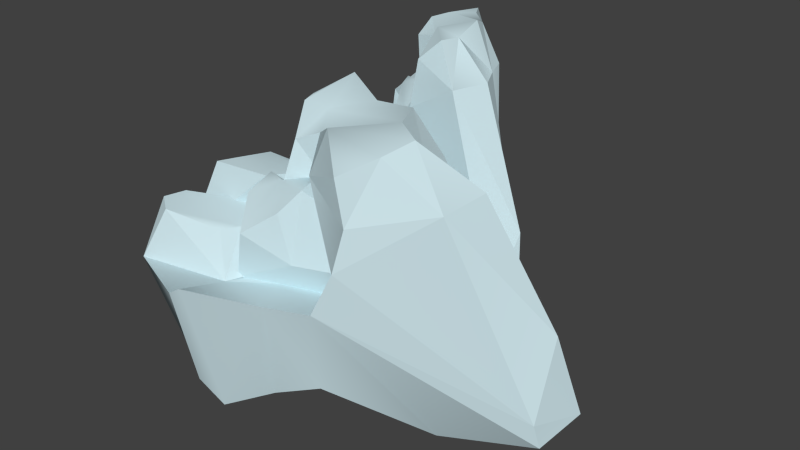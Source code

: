 # Source: iceberg2.blend  (saved by Blender 2.76.0; exported with 4.5.12 LTS)
import bpy
from mathutils import Matrix  # noqa: F401  (used for matrix-valued properties, if any)

bpy.ops.wm.read_factory_settings(use_empty=True)
scene = bpy.context.scene
scene.name = 'Scene'

# ---- collections
col_collection_1 = bpy.data.collections.new('Collection 1'); scene.collection.children.link(col_collection_1)

# ---- materials (node trees are filled in below, after node groups)
mat_ice = bpy.data.materials.new('ice')
mat_ice.alpha_threshold = 0.0
mat_ice.use_transparent_shadow = False
mat_ice.diffuse_color = (0.5953, 0.7543, 0.8, 1.0)
mat_ice.roughness = 0.5

# ---- material node trees

# ---- world
world_world = bpy.data.worlds.new('World'); scene.world = world_world
world_world.color = (0.05088, 0.05088, 0.05088)
world_world.use_sun_shadow = False
world_world.sun_shadow_jitter_overblur = 0.0
world_world.cycles.sampling_method = 'MANUAL'
world_world.cycles.sample_map_resolution = 256

# ---- meshes
me_box002 = bpy.data.meshes.new('Box002')
me_box002.from_pydata([(-3.266, 11.87, -30.9), (4.345, 12.32, -30.93), (2.397, 6.881, -24.2), (1.232, 6.36, -25.11), (0.02732, 30.48, -22.23), (3.552, 31.23, -30.14), (-6.853, 31.05, -29.58), (-2.269, 30.91, -23.7), (26.74, -0.7921, -31.12), (37.4, 6.242, -29.84), (35.13, 6.749, -24.73), (25.19, -0.8612, -27.03), (10.6, 11.91, -39.17), (11.34, 16.53, -49.11), (16.19, 18.09, -41.22), (13.88, 12.14, -39.07), (3.969, 12.2, -36.93), (-5.082, 31.18, -38.35), (1.298, 30.2, -41.09), (5.484, 12.13, -39.15), (4.298, 11.75, -37.39), (4.752, 11.8, -33.73), (-3.516, 11.86, -34.2), (20.37, 64.77, -37.56), (11.68, 65.04, -38.01), (11.25, 61.06, -34.18), (21.43, 66.12, -34.31), (18.75, 12.04, -37.56), (30.51, 18.34, -38.7), (29.4, 18.41, -34.12), (25.98, -0.862, -34.07), (-7.336, 31.33, -34.13), (10.42, 11.85, -33.74), (10.34, 11.67, -31.01), (7.517, 6.721, -30.73), (7.433, 11.76, -34.14), (14.38, 31.15, -22.21), (32.35, 6.357, -29.78), (7.455, 31.27, -29.75), (6.533, 30.23, -25.32), (12.37, 11.63, -25.44), (7.483, 6.654, -27.03), (4.289, 12.1, -40.21), (0.7095, 32.01, -43.02), (6.894, 16.67, -49.31), (7.331, 11.95, -45.24), (10.83, 11.78, -37.31), (7.665, 12.02, -37.57), (2.835, 48.71, -43.06), (3.033, 48.33, -37.7), (7.222, 48.94, -40.81), (5.945, 41.97, -47.71), (16.04, 64.97, -41.37), (13.11, 64.43, -46.07), (-4.858, 41.26, -35.87), (3.333, 41.85, -34.46), (3.294, 41.62, -38.56), (-4.166, 41.58, -37.71), (7.12, 51.23, -32.91), (3.731, 49.42, -32.61), (3.193, 41.87, -29.78), (6.845, 44.42, -29.39), (15.74, 64.87, -28.99), (22.1, 64.4, -27.47), (-0.3671, 48.38, -42.49), (-3.833, 44.46, -39.34), (7.109, 44.15, -37.71), (3.226, 50.27, -35.22), (-4.967, 41.39, -33.76), (2.97, 41.41, -30.85), (6.759, 63.07, -38.58), (6.985, 60.41, -33.93), (20.94, 64.52, -23.53), (16.31, 60.15, -22.32), (8.904, 60.82, -48.0), (11.36, 51.33, -29.05), (11.57, 51.61, -33.35), (36.66, 25.73, -30.38), (34.38, 11.37, -24.84), (30.87, 25.34, -35.27), (24.7, 25.86, -39.43), (17.36, 38.45, -42.64), (12.95, 38.38, -49.31), (7.337, 34.26, -49.09), (13.23, 31.25, -38.42), (13.46, 33.61, -38.63), (13.04, 30.95, -34.0), (27.58, 3.774, -34.23), (25.36, 18.74, -34.24), (25.24, 18.16, -34.22), (25.47, 11.24, -29.91), (14.02, 38.13, -22.51), (27.58, 55.75, -29.86), (24.85, 55.65, -22.18), (23.98, 55.35, -36.54), (23.03, 56.09, -40.16), (17.23, 55.61, -42.91), (14.39, 55.69, -48.81), (8.438, 50.38, -49.31), (7.364, 53.08, -38.37), (7.528, 50.06, -34.04), (11.37, 50.97, -34.38), (11.11, 56.2, -30.42), (14.42, 49.77, -22.17), (9.047, 31.09, -38.53), (13.04, 33.88, -38.46), (13.15, 41.73, -34.44), (8.943, 31.11, -34.19), (8.958, 39.23, -34.09), (3.466, 31.34, -29.69), (7.153, 34.5, -29.75), (25.09, 14.06, -29.98), (25.47, 14.2, -34.21)], [], [(1, 2, 3), (5, 6, 7), (4, 7, 3), (8, 9, 10), (12, 13, 14), (16, 17, 18), (16, 20, 21), (24, 25, 26), (27, 28, 29), (0, 6, 31), (33, 34, 35), (36, 37, 38), (40, 36, 39), (42, 43, 44), (12, 46, 47), (48, 49, 50), (22, 31, 17), (19, 42, 20), (52, 53, 24), (14, 28, 27), (32, 46, 27), (55, 56, 57), (21, 1, 0), (59, 60, 61), (30, 29, 9), (7, 6, 0), (11, 40, 33), (26, 25, 62), (41, 2, 1), (39, 38, 5), (39, 4, 2), (35, 21, 20), (18, 43, 42), (64, 65, 49), (47, 20, 42), (58, 66, 67), (35, 34, 1), (68, 69, 55), (45, 44, 13), (70, 71, 25), (30, 8, 33), (72, 63, 62), (10, 36, 40), (15, 27, 46), (70, 24, 53), (47, 46, 32), (41, 34, 33), (58, 61, 75), (9, 77, 78), (29, 79, 77), (28, 80, 79), (80, 28, 14), (14, 13, 82), (13, 44, 83), (84, 85, 83), (86, 87, 85), (87, 86, 89), (89, 37, 90), (36, 91, 90), (36, 10, 78), (77, 92, 93), (79, 94, 92), (80, 95, 94), (81, 96, 95), (82, 97, 96), (82, 83, 98), (85, 99, 98), (85, 87, 100), (100, 87, 88), (88, 90, 102), (91, 103, 102), (91, 78, 93), (18, 17, 65), (104, 49, 65), (104, 84, 50), (84, 44, 51), (43, 48, 51), (43, 18, 64), (86, 84, 105), (104, 56, 105), (104, 107, 108), (107, 5, 109), (38, 110, 109), (38, 37, 111), (89, 112, 111), (86, 106, 112), (93, 92, 63), (94, 26, 63), (94, 95, 23), (96, 52, 23), (97, 53, 52), (97, 98, 74), (99, 70, 74), (99, 100, 71), (101, 25, 71), (102, 62, 25), (102, 103, 73), (93, 72, 73), (6, 68, 54), (5, 69, 68), (5, 107, 55), (104, 56, 55), (17, 57, 56), (31, 54, 57), (106, 105, 66), (56, 67, 66), (56, 108, 59), (108, 109, 60), (110, 61, 60), (110, 111, 75), (111, 112, 76), (76, 112, 106), (0, 1, 3), (4, 5, 7), (2, 4, 3), (11, 8, 10), (15, 12, 14), (19, 16, 18), (22, 16, 21), (23, 24, 26), (30, 27, 29), (22, 0, 31), (32, 33, 35), (39, 36, 38), (41, 40, 39), (45, 42, 44), (45, 12, 47), (51, 48, 50), (16, 22, 17), (16, 19, 20), (23, 52, 24), (15, 14, 27), (30, 32, 27), (54, 55, 57), (22, 21, 0), (58, 59, 61), (8, 30, 9), (3, 7, 0), (8, 11, 33), (63, 26, 62), (34, 41, 1), (4, 39, 5), (41, 39, 2), (47, 35, 20), (19, 18, 42), (48, 64, 49), (45, 47, 42), (59, 58, 67), (21, 35, 1), (54, 68, 55), (12, 45, 13), (24, 70, 25), (32, 30, 33), (73, 72, 62), (11, 10, 40), (12, 15, 46), (74, 70, 53), (35, 47, 32), (40, 41, 33), (76, 58, 75), (10, 9, 78), (9, 29, 77), (29, 28, 79), (81, 80, 14), (81, 14, 82), (82, 13, 83), (44, 84, 83), (84, 86, 85), (88, 87, 89), (88, 89, 90), (37, 36, 90), (91, 36, 78), (78, 77, 93), (77, 79, 92), (79, 80, 94), (80, 81, 95), (81, 82, 96), (97, 82, 98), (83, 85, 98), (99, 85, 100), (101, 100, 88), (101, 88, 102), (90, 91, 102), (103, 91, 93), (64, 18, 65), (17, 104, 65), (49, 104, 50), (50, 84, 51), (44, 43, 51), (48, 43, 64), (106, 86, 105), (84, 104, 105), (56, 104, 108), (108, 107, 109), (5, 38, 109), (110, 38, 111), (37, 89, 111), (89, 86, 112), (72, 93, 63), (92, 94, 63), (26, 94, 23), (95, 96, 23), (96, 97, 52), (53, 97, 74), (98, 99, 74), (70, 99, 71), (100, 101, 71), (101, 102, 25), (62, 102, 73), (103, 93, 73), (31, 6, 54), (6, 5, 68), (69, 5, 55), (107, 104, 55), (104, 17, 56), (17, 31, 57), (58, 106, 66), (105, 56, 66), (67, 56, 59), (59, 108, 60), (109, 110, 60), (61, 110, 75), (75, 111, 76), (58, 76, 106)])
me_box002.polygons.foreach_set('use_smooth', [1, 1, 1, 1, 1, 1, 1, 1, 1, 1, 1, 1, 1, 1, 1, 1, 1, 1, 1, 1, 1, 1, 1, 1, 1, 1, 1, 1, 1, 1, 1, 1, 1, 1, 1, 1, 1, 1, 1, 1, 1, 1, 1, 1, 1, 1, 1, 1, 0, 0, 0, 0, 0, 0, 0, 0, 0, 0, 0, 0, 0, 0, 0, 0, 0, 0, 0, 0, 0, 0, 0, 0, 0, 0, 0, 0, 0, 0, 0, 0, 0, 0, 0, 0, 0, 0, 0, 0, 0, 0, 0, 0, 0, 0, 0, 0, 0, 0, 0, 0, 0, 0, 0, 0, 0, 0, 0, 0, 0, 0, 0, 0, 1, 1, 1, 1, 1, 1, 1, 1, 1, 1, 1, 1, 1, 1, 1, 1, 1, 1, 1, 1, 1, 1, 1, 1, 1, 1, 1, 1, 1, 1, 1, 1, 1, 1, 1, 1, 1, 1, 1, 1, 1, 1, 1, 1, 1, 1, 1, 1, 0, 0, 0, 0, 0, 0, 0, 0, 0, 0, 0, 0, 0, 0, 0, 0, 0, 0, 0, 0, 0, 0, 0, 0, 0, 0, 0, 0, 0, 0, 0, 0, 0, 0, 0, 0, 0, 0, 0, 0, 0, 0, 0, 0, 0, 0, 0, 0, 0, 0, 0, 0, 0, 0, 0, 0, 0, 0, 0, 0, 0, 0, 0, 0])
_k = set([(0, 3), (0, 22), (2, 3), (2, 41), (3, 7), (4, 7), (4, 39), (5, 6), (5, 38), (6, 7), (6, 31), (8, 11), (8, 30), (9, 10), (9, 29), (10, 11), (10, 36), (11, 40), (12, 15), (12, 45), (13, 14), (13, 44), (14, 15), (14, 28), (15, 27), (16, 19), (16, 22), (17, 18), (17, 31), (18, 19), (18, 43), (19, 42), (23, 26), (23, 52), (25, 62), (25, 71), (26, 63), (27, 30), (28, 29), (36, 37), (36, 39), (37, 38), (40, 41), (42, 45), (43, 44), (48, 51), (48, 64), (49, 50), (49, 65), (50, 51), (52, 53), (53, 74), (54, 57), (54, 68), (55, 56), (55, 69), (56, 57), (58, 66), (58, 76), (59, 60), (59, 67), (60, 61), (61, 75), (62, 73), (63, 72), (64, 65), (66, 67), (68, 69), (70, 71), (70, 74), (72, 73), (75, 76)])
me_box002.attributes.new('sharp_edge', 'BOOLEAN', 'EDGE').data.foreach_set('value', [ (min(e.vertices), max(e.vertices)) in _k for e in me_box002.edges])
_uv = me_box002.uv_layers.new(name='UVMap')
_uv.uv.foreach_set('vector', [0.7531, 0.2807, 0.7531, 0.0, 1.0, 0.0, 0.2469, 0.2807, 0.0, 0.2807, 0.0, 0.0, 0.2469, 1.0, 0.0, 1.0, 0.0, 0.0, 0.2807, 0.0, 0.2807, 1.0, 0.0, 1.0, 0.2515, 0.0, 0.2515, 1.0, 0.0, 1.0, 0.2395, 0.0, 0.2395, 1.0, 0.0, 1.0, 1.0, 0.7605, 0.7531, 0.7605, 0.7531, 0.5182, 0.7485, 0.7605, 0.7485, 0.5182, 1.0, 0.5182, 0.7605, 0.0, 0.7605, 1.0, 0.5182, 1.0, 0.7193, 0.0, 0.7193, 1.0, 0.4818, 1.0, 0.2515, 0.2807, 0.5047, 0.2807, 0.5047, 0.5182, 0.7485, 0.0, 0.7485, 0.2807, 0.4953, 0.2807, 0.7485, 0.0, 0.7485, 1.0, 0.4953, 1.0, 0.7531, 0.0, 0.7531, 1.0, 0.5047, 1.0, 0.2515, 1.0, 0.2515, 0.7605, 0.5047, 0.7605, 0.2469, 1.0, 0.2469, 0.7605, 0.4953, 0.7605, 0.4818, 0.0, 0.4818, 1.0, 0.2395, 1.0, 1.0, 1.0, 0.7531, 1.0, 0.7531, 0.7605, 1.0, 1.0, 0.7485, 1.0, 0.7485, 0.7605, 1.0, 1.0, 0.7605, 1.0, 0.7605, 0.0, 0.2515, 0.5182, 0.2515, 0.7605, 0.0, 0.7605, 0.2469, 0.5182, 0.2469, 0.7605, 0.0, 0.7605, 0.7531, 0.5182, 0.7531, 0.2807, 1.0, 0.2807, 0.2469, 0.5182, 0.2469, 0.2807, 0.4953, 0.2807, 0.5182, 0.0, 0.5182, 1.0, 0.2807, 1.0, 1.0, 1.0, 0.7193, 1.0, 0.7193, 0.0, 0.0, 0.0, 0.2515, 0.0, 0.2515, 0.2807, 1.0, 0.5182, 0.7485, 0.5182, 0.7485, 0.2807, 0.5047, 0.0, 0.7531, 0.0, 0.7531, 0.2807, 0.4953, 0.0, 0.4953, 0.2807, 0.2469, 0.2807, 0.4953, 1.0, 0.2469, 1.0, 0.2469, 0.0, 0.5047, 0.5182, 0.7531, 0.5182, 0.7531, 0.7605, 1.0, 1.0, 0.7531, 1.0, 0.7531, 0.0, 0.0, 1.0, 0.0, 0.7605, 0.2469, 0.7605, 0.5047, 0.7605, 0.7531, 0.7605, 0.7531, 1.0, 0.4953, 0.5182, 0.4953, 0.7605, 0.2469, 0.7605, 0.5047, 0.5182, 0.5047, 0.2807, 0.7531, 0.2807, 0.0, 0.2807, 0.2469, 0.2807, 0.2469, 0.5182, 0.5047, 0.0, 0.5047, 1.0, 0.2515, 1.0, 0.4953, 0.7605, 0.4953, 0.5182, 0.7485, 0.5182, 0.0, 0.5182, 0.0, 0.2807, 0.2515, 0.2807, 1.0, 0.0, 1.0, 0.2807, 0.7485, 0.2807, 1.0, 1.0, 0.7485, 1.0, 0.7485, 0.0, 0.0, 1.0, 0.0, 0.7605, 0.2515, 0.7605, 0.4953, 0.7605, 0.7485, 0.7605, 0.7485, 1.0, 0.5047, 0.7605, 0.2515, 0.7605, 0.2515, 0.5182, 0.5047, 0.0, 0.5047, 0.2807, 0.2515, 0.2807, 0.4953, 0.5182, 0.4953, 0.2807, 0.7485, 0.2807, 0.2807, 1.0, 1.0, 0.2807, 1.0, 0.0, 0.5182, 1.0, 1.0, 0.5182, 1.0, 0.2807, 0.7605, 1.0, 1.0, 0.7605, 1.0, 0.5182, 1.0, 0.7605, 0.7605, 1.0, 1.0, 1.0, 0.0, 1.0, 0.2515, 1.0, 0.7485, 1.0, 0.2515, 1.0, 0.5047, 1.0, 0.4953, 1.0, 0.4953, 0.7605, 0.4953, 0.7605, 0.4953, 1.0, 0.4953, 0.5182, 0.4953, 0.5182, 0.4953, 0.7605, 0.4953, 0.5182, 0.4953, 0.5182, 0.7485, 0.5182, 0.7485, 0.5182, 0.7485, 0.2807, 0.7485, 0.2807, 0.7485, 0.0, 0.7485, 0.0, 0.7485, 0.2807, 0.7485, 1.0, 1.0, 1.0, 1.0, 0.0, 1.0, 0.2807, 1.0, 0.2807, 1.0, 0.0, 1.0, 0.5182, 1.0, 0.5182, 1.0, 0.2807, 1.0, 0.7605, 1.0, 0.7605, 1.0, 0.5182, 1.0, 1.0, 1.0, 1.0, 1.0, 0.7605, 0.7485, 1.0, 0.7485, 1.0, 1.0, 1.0, 0.7485, 1.0, 0.4953, 1.0, 0.4953, 1.0, 0.4953, 0.7605, 0.4953, 0.7605, 0.4953, 1.0, 0.4953, 0.7605, 0.4953, 0.5182, 0.4953, 0.5182, 0.4953, 0.5182, 0.4953, 0.5182, 0.7485, 0.5182, 0.7485, 0.5182, 0.7485, 0.2807, 0.7485, 0.2807, 0.7485, 0.0, 0.7485, 0.0, 0.7485, 0.2807, 0.7485, 0.0, 1.0, 0.0, 1.0, 0.0, 0.0, 1.0, 0.2395, 1.0, 0.0, 0.7605, 0.2469, 0.7605, 0.2469, 0.7605, 0.0, 0.7605, 0.2469, 0.7605, 0.4953, 0.7605, 0.4953, 0.7605, 0.4953, 0.7605, 0.4953, 1.0, 0.4953, 1.0, 0.7531, 1.0, 0.2469, 1.0, 0.4953, 1.0, 0.7531, 1.0, 1.0, 1.0, 0.0, 1.0, 0.4953, 0.5182, 0.4953, 0.7605, 0.4953, 0.7605, 0.2469, 0.7605, 0.2469, 0.7605, 0.4953, 0.7605, 0.2469, 0.7605, 0.2469, 0.5182, 0.2469, 0.5182, 0.2469, 0.5182, 0.2469, 0.2807, 0.2469, 0.2807, 0.4953, 0.2807, 0.4953, 0.2807, 0.2469, 0.2807, 0.4953, 0.2807, 0.7485, 0.2807, 0.7485, 0.2807, 0.7485, 0.5182, 0.7485, 0.5182, 0.7485, 0.2807, 0.4953, 0.5182, 0.4953, 0.5182, 0.7485, 0.5182, 1.0, 0.0, 1.0, 0.2807, 1.0, 0.2807, 1.0, 0.5182, 1.0, 0.5182, 1.0, 0.2807, 1.0, 0.5182, 1.0, 0.7605, 1.0, 0.7605, 1.0, 1.0, 1.0, 1.0, 1.0, 0.7605, 0.7485, 1.0, 0.7485, 1.0, 1.0, 1.0, 0.7485, 1.0, 0.4953, 1.0, 0.4953, 1.0, 0.4953, 0.7605, 0.4953, 0.7605, 0.4953, 1.0, 0.4953, 0.7605, 0.4953, 0.5182, 0.4953, 0.5182, 0.7485, 0.5182, 0.7485, 0.5182, 0.4953, 0.5182, 0.7485, 0.2807, 0.7485, 0.2807, 0.7485, 0.5182, 0.7485, 0.2807, 0.7485, 0.0, 0.7485, 0.0, 1.0, 0.0, 1.0, 0.0, 0.7485, 0.0, 0.7193, 1.0, 0.0, 0.2807, 0.0, 0.5182, 0.2469, 0.2807, 0.2469, 0.2807, 0.0, 0.2807, 0.2469, 0.2807, 0.2469, 0.5182, 0.2469, 0.5182, 0.2469, 0.7605, 0.2469, 0.7605, 0.2469, 0.5182, 0.0, 0.7605, 0.0, 0.7605, 0.2469, 0.7605, 0.4818, 1.0, 0.0, 0.5182, 0.0, 0.7605, 0.4953, 0.5182, 0.4953, 0.7605, 0.4953, 0.7605, 0.2469, 0.7605, 0.2469, 0.7605, 0.4953, 0.7605, 0.2469, 0.7605, 0.2469, 0.5182, 0.2469, 0.5182, 0.2469, 0.5182, 0.2469, 0.2807, 0.2469, 0.2807, 0.4953, 0.2807, 0.4953, 0.2807, 0.2469, 0.2807, 0.4953, 0.2807, 0.7485, 0.2807, 0.7485, 0.2807, 0.7485, 0.2807, 0.7485, 0.5182, 0.7485, 0.5182, 0.7485, 0.5182, 0.7485, 0.5182, 0.4953, 0.5182, 1.0, 0.2807, 0.7531, 0.2807, 1.0, 0.0, 0.2469, 0.0, 0.2469, 0.2807, 0.0, 0.0, 0.2469, 0.0, 0.2469, 1.0, 0.0, 0.0, 0.0, 0.0, 0.2807, 0.0, 0.0, 1.0, 0.0, 0.0, 0.2515, 0.0, 0.0, 1.0, 0.0, 0.0, 0.2395, 0.0, 0.0, 1.0, 1.0, 0.5182, 1.0, 0.7605, 0.7531, 0.5182, 1.0, 0.7605, 0.7485, 0.7605, 1.0, 0.5182, 0.5182, 0.0, 0.7605, 0.0, 0.5182, 1.0, 0.4818, 0.0, 0.7193, 0.0, 0.4818, 1.0, 0.2515, 0.5182, 0.2515, 0.2807, 0.5047, 0.5182, 0.4953, 0.0, 0.7485, 0.0, 0.4953, 0.2807, 0.4953, 0.0, 0.7485, 0.0, 0.4953, 1.0, 0.5047, 0.0, 0.7531, 0.0, 0.5047, 1.0, 0.5047, 1.0, 0.2515, 1.0, 0.5047, 0.7605, 0.4953, 1.0, 0.2469, 1.0, 0.4953, 0.7605, 0.2395, 0.0, 0.4818, 0.0, 0.2395, 1.0, 1.0, 0.7605, 1.0, 1.0, 0.7531, 0.7605, 1.0, 0.7605, 1.0, 1.0, 0.7485, 0.7605, 1.0, 0.0, 1.0, 1.0, 0.7605, 0.0, 0.0, 0.5182, 0.2515, 0.5182, 0.0, 0.7605, 0.0, 0.5182, 0.2469, 0.5182, 0.0, 0.7605, 1.0, 0.5182, 0.7531, 0.5182, 1.0, 0.2807, 0.4953, 0.5182, 0.2469, 0.5182, 0.4953, 0.2807, 0.2807, 0.0, 0.5182, 0.0, 0.2807, 1.0, 1.0, 0.0, 1.0, 1.0, 0.7193, 0.0, 0.0, 0.2807, 0.0, 0.0, 0.2515, 0.2807, 1.0, 0.2807, 1.0, 0.5182, 0.7485, 0.2807, 0.5047, 0.2807, 0.5047, 0.0, 0.7531, 0.2807, 0.2469, 0.0, 0.4953, 0.0, 0.2469, 0.2807, 0.4953, 0.0, 0.4953, 1.0, 0.2469, 0.0, 0.5047, 0.7605, 0.5047, 0.5182, 0.7531, 0.7605, 1.0, 0.0, 1.0, 1.0, 0.7531, 0.0, 0.2469, 1.0, 0.0, 1.0, 0.2469, 0.7605, 0.5047, 1.0, 0.5047, 0.7605, 0.7531, 1.0, 0.2469, 0.5182, 0.4953, 0.5182, 0.2469, 0.7605, 0.7531, 0.5182, 0.5047, 0.5182, 0.7531, 0.2807, 0.0, 0.5182, 0.0, 0.2807, 0.2469, 0.5182, 0.2515, 0.0, 0.5047, 0.0, 0.2515, 1.0, 0.7485, 0.7605, 0.4953, 0.7605, 0.7485, 0.5182, 0.2515, 0.5182, 0.0, 0.5182, 0.2515, 0.2807, 0.7485, 0.0, 1.0, 0.0, 0.7485, 0.2807, 1.0, 0.0, 1.0, 1.0, 0.7485, 0.0, 0.2515, 1.0, 0.0, 1.0, 0.2515, 0.7605, 0.4953, 1.0, 0.4953, 0.7605, 0.7485, 1.0, 0.5047, 0.5182, 0.5047, 0.7605, 0.2515, 0.5182, 0.2515, 0.0, 0.5047, 0.0, 0.2515, 0.2807, 0.7485, 0.5182, 0.4953, 0.5182, 0.7485, 0.2807, 0.0, 1.0, 0.2807, 1.0, 1.0, 0.0, 0.2807, 1.0, 0.5182, 1.0, 1.0, 0.2807, 0.5182, 1.0, 0.7605, 1.0, 1.0, 0.5182, 1.0, 1.0, 1.0, 0.7605, 1.0, 1.0, 1.0, 1.0, 0.0, 1.0, 0.7485, 1.0, 0.7485, 1.0, 0.2515, 1.0, 0.4953, 1.0, 0.4953, 1.0, 0.4953, 0.7605, 0.4953, 1.0, 0.4953, 0.7605, 0.4953, 0.5182, 0.4953, 0.7605, 0.7485, 0.5182, 0.4953, 0.5182, 0.7485, 0.5182, 0.7485, 0.5182, 0.7485, 0.5182, 0.7485, 0.2807, 0.7485, 0.2807, 0.7485, 0.0, 0.7485, 0.2807, 0.7485, 0.0, 0.7485, 1.0, 1.0, 0.0, 1.0, 0.0, 1.0, 0.2807, 1.0, 0.0, 1.0, 0.2807, 1.0, 0.5182, 1.0, 0.2807, 1.0, 0.5182, 1.0, 0.7605, 1.0, 0.5182, 1.0, 0.7605, 1.0, 1.0, 1.0, 0.7605, 1.0, 1.0, 0.7485, 1.0, 1.0, 1.0, 0.7485, 1.0, 0.7485, 1.0, 0.4953, 1.0, 0.4953, 1.0, 0.4953, 0.7605, 0.4953, 1.0, 0.4953, 0.7605, 0.4953, 0.7605, 0.4953, 0.5182, 0.7485, 0.5182, 0.4953, 0.5182, 0.7485, 0.5182, 0.7485, 0.5182, 0.7485, 0.5182, 0.7485, 0.2807, 0.7485, 0.2807, 0.7485, 0.0, 0.7485, 0.2807, 0.7485, 0.0, 0.7485, 0.0, 1.0, 0.0, 0.0, 1.0, 0.0, 1.0, 0.0, 0.7605, 0.0, 0.7605, 0.2469, 0.7605, 0.0, 0.7605, 0.2469, 0.7605, 0.2469, 0.7605, 0.4953, 0.7605, 0.4953, 0.7605, 0.4953, 0.7605, 0.4953, 1.0, 0.5047, 1.0, 0.7531, 1.0, 0.4953, 1.0, 0.2469, 1.0, 0.7531, 1.0, 0.0, 1.0, 0.4953, 0.5182, 0.4953, 0.5182, 0.4953, 0.7605, 0.4953, 0.7605, 0.2469, 0.7605, 0.4953, 0.7605, 0.2469, 0.7605, 0.2469, 0.7605, 0.2469, 0.5182, 0.2469, 0.5182, 0.2469, 0.5182, 0.2469, 0.2807, 0.2469, 0.2807, 0.4953, 0.2807, 0.2469, 0.2807, 0.4953, 0.2807, 0.4953, 0.2807, 0.7485, 0.2807, 0.7485, 0.2807, 0.7485, 0.5182, 0.7485, 0.2807, 0.7485, 0.5182, 0.4953, 0.5182, 0.7485, 0.5182, 1.0, 0.0, 1.0, 0.0, 1.0, 0.2807, 1.0, 0.2807, 1.0, 0.5182, 1.0, 0.2807, 1.0, 0.5182, 1.0, 0.5182, 1.0, 0.7605, 1.0, 0.7605, 1.0, 1.0, 1.0, 0.7605, 1.0, 1.0, 0.7485, 1.0, 1.0, 1.0, 0.7485, 1.0, 0.7485, 1.0, 0.4953, 1.0, 0.4953, 1.0, 0.4953, 0.7605, 0.4953, 1.0, 0.4953, 0.7605, 0.4953, 0.7605, 0.4953, 0.5182, 0.4953, 0.5182, 0.7485, 0.5182, 0.4953, 0.5182, 0.7485, 0.5182, 0.7485, 0.2807, 0.7485, 0.5182, 0.7485, 0.2807, 0.7485, 0.2807, 0.7485, 0.0, 0.7485, 0.0, 1.0, 0.0, 0.7485, 0.0, 0.4818, 1.0, 0.7193, 1.0, 0.0, 0.5182, 0.0, 0.2807, 0.2469, 0.2807, 0.0, 0.2807, 0.2469, 0.2807, 0.2469, 0.2807, 0.2469, 0.5182, 0.2469, 0.5182, 0.2469, 0.7605, 0.2469, 0.5182, 0.2469, 0.7605, 0.0, 0.7605, 0.2469, 0.7605, 0.2395, 1.0, 0.4818, 1.0, 0.0, 0.7605, 0.4953, 0.5182, 0.4953, 0.5182, 0.4953, 0.7605, 0.4953, 0.7605, 0.2469, 0.7605, 0.4953, 0.7605, 0.2469, 0.7605, 0.2469, 0.7605, 0.2469, 0.5182, 0.2469, 0.5182, 0.2469, 0.5182, 0.2469, 0.2807, 0.2469, 0.2807, 0.4953, 0.2807, 0.2469, 0.2807, 0.4953, 0.2807, 0.4953, 0.2807, 0.7485, 0.2807, 0.7485, 0.2807, 0.7485, 0.2807, 0.7485, 0.5182, 0.4953, 0.5182, 0.7485, 0.5182, 0.4953, 0.5182])
me_box002.materials.append(mat_ice)
me_box002.use_remesh_preserve_volume = False
me_box002.use_remesh_preserve_attributes = False
me_box002.use_mirror_vertex_groups = False
me_box002.update()
me_box002.normals_split_custom_set([tuple(v) for v in zip(*[iter([-0.1582, -0.9809, -0.113, 0.3886, -0.8895, -0.2404, 0.5672, -0.7697, -0.293, 0.02926, 0.9899, 0.1384, -0.0153, 0.9992, 0.03597, 0.04138, 0.9953, 0.08706, -0.1832, -0.3157, 0.931, -0.4733, -0.3798, 0.7948, -0.4547, -0.3641, 0.8128, 0.004244, -0.9032, 0.4292, 0.3253, -0.9154, -0.2373, 0.1893, -0.9707, 0.1478, 0.1676, -0.9251, -0.3407, 0.1143, -0.9561, -0.2699, 0.1951, -0.9455, -0.2608, -0.5641, -0.5671, -0.6002, -0.6379, -0.526, -0.5626, -0.2959, -0.5834, -0.7564, -0.5909, -0.8009, -0.09681, -0.5957, -0.7365, -0.3203, -0.1174, -0.9603, 0.253, -0.04993, 0.9825, 0.1797, -0.1995, 0.9694, 0.1433, -0.02281, 0.9951, -0.09662, 0.1559, -0.8983, -0.4109, -0.0257, -0.8226, 0.568, 0.3641, -0.8716, -0.3282, -0.8049, -0.5309, 0.265, -0.793, -0.5243, 0.3104, -0.8762, -0.4819, -0.007911, 0.1345, -0.9906, -0.02396, -0.05356, -0.9932, -0.1032, -0.1416, -0.965, -0.2206, 0.1357, 0.9768, -0.1656, 0.3291, 0.8858, -0.3271, -0.1071, 0.9817, 0.1571, -0.1298, -0.3254, 0.9366, -0.1735, -0.3789, 0.909, 0.05776, -0.2669, 0.962, -0.8146, -0.4306, 0.3886, -0.8626, -0.4475, -0.236, -0.4826, -0.7513, -0.4501, -0.007549, -0.9991, -0.04076, 0.005885, -0.9894, 0.145, 0.003028, -0.9992, -0.03895, 0.004895, 0.9766, -0.2151, -0.2772, 0.9489, 0.1507, 0.008476, 0.9999, 0.01342, -0.6239, -0.6047, -0.495, -0.8762, -0.4819, -0.007911, -0.6379, -0.526, -0.5626, -0.2326, 0.971, 0.05567, -0.05847, -0.9983, 0.005743, -0.5957, -0.7365, -0.3203, -0.009277, 0.9995, -0.03122, -0.1004, 0.9858, -0.1346, -0.04993, 0.9825, 0.1797, 0.0936, -0.7193, -0.6884, -0.0257, -0.8226, 0.568, 0.1559, -0.8983, -0.4109, -0.2124, -0.8645, -0.4556, 0.005885, -0.9894, 0.145, 0.01677, -0.648, -0.7615, -0.03769, 0.9986, 0.03676, -0.01184, 0.9983, -0.05746, -0.07312, 0.9938, 0.08429, -0.1174, -0.9603, 0.253, -0.1582, -0.9809, -0.113, 0.006142, -0.9944, -0.1056, -0.5029, 0.6414, 0.5794, -0.1706, 0.7638, 0.6225, -0.3121, 0.7395, 0.5964, 0.3754, -0.6516, -0.6592, 0.3641, -0.8716, -0.3282, 0.3253, -0.9154, -0.2373, -0.6574, -0.4195, 0.6259, -0.793, -0.5243, 0.3104, -0.8049, -0.5309, 0.265, -0.205, -0.9458, -0.2521, -0.1088, -0.9811, 0.1601, 0.1345, -0.9906, -0.02396, -0.02281, 0.9951, -0.09662, -0.1995, 0.9694, 0.1433, -0.1671, 0.9845, 0.05407, 0.1449, -0.9894, 0.001681, 0.3886, -0.8895, -0.2404, -0.1582, -0.9809, -0.113, -0.3371, 0.8523, 0.3999, -0.1071, 0.9817, 0.1571, 0.02926, 0.9899, 0.1384, 0.05776, -0.2669, 0.962, -0.1832, -0.3157, 0.931, -0.009217, -0.301, 0.9536, -0.1416, -0.965, -0.2206, -0.1174, -0.9603, 0.253, -0.5957, -0.7365, -0.3203, -0.9085, -0.4176, 0.01772, -0.8626, -0.4475, -0.236, -0.8146, -0.4306, 0.3886, -0.2627, 0.9587, 0.1091, -0.4526, 0.8339, 0.316, -0.2772, 0.9489, 0.1507, 0.003028, -0.9992, -0.03895, -0.5957, -0.7365, -0.3203, -0.05847, -0.9983, 0.005743, -0.1346, 0.9786, 0.1556, 0.2856, 0.5493, -0.7853, -0.2694, 0.9471, -0.1745, -0.1416, -0.965, -0.2206, -0.05356, -0.9932, -0.1032, -0.1582, -0.9809, -0.113, -0.05698, 0.9981, -0.02232, -0.04492, 0.9921, 0.1169, -0.03769, 0.9986, 0.03676, 0.05863, -0.9765, -0.2075, -0.4826, -0.7513, -0.4501, 0.1143, -0.9561, -0.2699, 0.09392, 0.9933, 0.06806, 0.08577, 0.9954, 0.04325, -0.1995, 0.9694, 0.1433, -0.2405, -0.9705, -0.01712, -0.1846, -0.9781, -0.09612, 0.1345, -0.9906, -0.02396, -0.1226, 0.9924, -0.009888, 0.3254, 0.9311, 0.1649, -0.1671, 0.9845, 0.05407, -0.07846, -0.4713, 0.8785, -0.1735, -0.3789, 0.909, -0.1298, -0.3254, 0.9366, 0.03747, -0.9891, -0.1422, 0.01677, -0.648, -0.7615, 0.005885, -0.9894, 0.145, 0.09392, 0.9933, 0.06806, -0.04993, 0.9825, 0.1797, -0.1004, 0.9858, -0.1346, 0.003028, -0.9992, -0.03895, 0.005885, -0.9894, 0.145, -0.2124, -0.8645, -0.4556, 0.1449, -0.9894, 0.001681, -0.05356, -0.9932, -0.1032, 0.1345, -0.9906, -0.02396, -0.1346, 0.9786, 0.1556, -0.3121, 0.7395, 0.5964, -0.08123, 0.9704, 0.2276, 0.8454, 0.2123, 0.4901, 0.8398, 0.1993, 0.5049, 0.8262, 0.203, 0.5255, 0.595, -0.2332, -0.7692, 0.6065, -0.2178, -0.7646, 0.6095, -0.2133, -0.7636, 0.311, 0.649, -0.6943, 0.2277, 0.8306, -0.5083, 0.4089, 0.691, -0.5961, 0.02877, 0.01413, -0.9995, 0.1538, 0.1613, -0.9749, 0.2509, 0.1541, -0.9557, 0.8313, -0.06869, -0.5515, 0.8315, -0.06644, -0.5516, 0.8344, -0.04968, -0.549, 0.04442, 0.01095, -0.999, 0.04442, 0.01095, -0.999, 0.04442, 0.01095, -0.999, -0.8337, 0.1088, 0.5415, -0.8292, 0.1288, 0.5439, -0.8291, 0.1297, 0.5438, 0.4899, 0.7911, 0.3664, 0.4809, 0.8478, 0.2237, 0.6528, 0.756, 0.04805, -0.02047, -0.002543, -0.9998, -0.02047, -0.002543, -0.9998, -0.02047, -0.002543, -0.9998, -0.1164, -0.8075, -0.5783, -0.171, -0.8631, -0.4752, -0.1778, -0.858, -0.4819, -0.4592, -0.4781, -0.7487, -0.4681, -0.6769, -0.5681, -0.7832, 0.3114, -0.5382, 0.2082, 0.05648, 0.9764, 0.1699, 0.07646, 0.9825, 0.1661, 0.07415, 0.9833, 0.7791, 0.5456, 0.3087, 0.7543, 0.579, 0.3096, 0.7754, 0.5304, 0.3427, 0.776, 0.4223, -0.4685, 0.7721, 0.421, -0.4761, 0.7806, 0.4234, -0.4598, 0.8939, 0.3362, -0.2964, 0.9413, 0.2469, -0.2302, 0.9054, 0.3814, -0.1868, 0.3939, -0.02003, -0.9189, 0.3967, 0.004458, -0.9179, 0.3962, 0.005072, -0.9182, 0.8784, -0.07719, -0.4717, 0.8782, -0.05988, -0.4745, 0.8781, -0.06138, -0.4745, -0.03027, -0.01147, -0.9995, -0.03027, -0.01147, -0.9995, -0.03027, -0.01147, -0.9995, -0.8192, -0.545, -0.1784, -0.8435, -0.5369, -0.01921, -0.8267, -0.5376, 0.1659, -0.6087, -0.7736, 0.1764, -0.5756, -0.7987, 0.1753, -0.6292, -0.749, 0.2076, 0.01647, 0.003025, 0.9999, 0.01647, 0.003025, 0.9999, 0.01647, 0.003025, 0.9999, -0.5605, -0.7382, -0.3753, -0.6293, -0.6696, -0.3946, -0.5542, -0.7448, -0.3716, -0.9658, 0.2421, 0.09232, -0.8377, -0.4492, 0.3106, -0.8043, -0.3102, 0.5068, 0.05768, 0.0005113, 0.9983, 0.03157, -0.003028, 0.9995, 0.01723, -0.01077, 0.9998, -0.3577, -0.2011, -0.9119, -0.3742, -0.1809, -0.9095, -0.4004, -0.2099, -0.892, -0.1753, -0.09975, 0.9794, -0.1755, -0.09975, 0.9794, -0.1773, -0.1006, 0.979, -0.01074, 0.3696, 0.9291, -0.06144, 0.3269, 0.943, -0.2638, 0.2084, 0.9418, 0.7221, 0.2012, -0.6618, 0.7694, 0.286, -0.5711, 0.8899, 0.1684, -0.4239, -0.7415, 0.1632, -0.6508, -0.717, 0.1445, -0.6819, -0.7146, 0.1289, -0.6876, -0.9574, -0.1743, 0.2303, -0.9359, -0.2579, 0.2397, -0.9531, -0.1902, 0.2357, 0.9961, 0.07372, 0.04764, 0.9961, 0.07372, 0.04764, 0.9961, 0.07372, 0.04764, 0.01408, 0.004716, -0.9999, 0.01408, 0.004716, -0.9999, 0.01408, 0.004716, -0.9999, -0.8548, -0.495, -0.1557, -0.9419, -0.335, -0.02683, -0.8728, -0.4872, 0.02844, -0.1319, 0.9603, -0.246, -0.1372, 0.9469, -0.2907, -0.147, 0.9425, -0.3001, 0.0155, 0.001364, 0.9999, 0.0155, 0.001364, 0.9999, 0.0155, 0.001364, 0.9999, 0.4012, 0.4001, 0.824, 0.4012, 0.4001, 0.824, 0.4012, 0.4001, 0.824, -0.9376, 0.2858, -0.1979, -0.6808, 0.724, -0.1111, -0.8924, -0.3342, -0.3033, -0.06931, -0.03918, -0.9968, -0.06931, -0.03918, -0.9968, -0.06931, -0.03918, -0.9968, 0.6171, 0.7859, -0.0404, 0.4726, 0.8319, 0.2908, 0.4495, 0.6766, 0.5832, 0.7659, 0.643, 0.003901, 0.8481, 0.5286, 0.03521, 0.7656, 0.6081, 0.2102, 0.9007, 0.4042, -0.1596, 0.908, 0.3968, -0.1346, 0.9314, 0.35, -0.09998, 0.6109, 0.2623, -0.747, 0.6154, 0.2662, -0.7419, 0.621, 0.2697, -0.736, 0.7517, 0.3687, -0.5469, 0.7498, 0.3669, -0.5506, 0.7519, 0.369, -0.5463, -0.05032, 0.1529, -0.987, -0.0223, 0.1598, -0.9869, 0.006261, 0.1262, -0.992, -0.9585, -0.1276, -0.255, -0.9686, -0.145, -0.2019, -0.9834, -0.1131, -0.1421, -0.9912, -0.1317, -0.0095, -0.9912, -0.1324, 0.0002451, -0.9912, -0.1324, 9.18e-05, 0.03238, -0.04187, 0.9986, 0.05993, -0.05594, 0.9966, 0.07478, -0.05327, 0.9958, -0.8567, 0.3621, 0.3673, -0.853, 0.2891, 0.4344, -0.8158, 0.3, 0.4943, -0.865, 0.07288, 0.4965, -0.8592, 0.07576, 0.506, -0.8571, 0.07715, 0.5093, 0.07559, 0.2824, 0.9563, 0.06375, 0.2889, 0.9552, 0.03663, 0.2715, 0.9617, -0.9868, 0.1546, -0.04865, -0.9861, 0.1586, -0.04903, -0.9865, 0.1562, -0.04862, -0.3442, 0.04593, 0.9378, -0.3442, 0.04593, 0.9378, -0.3442, 0.04593, 0.9378, 0.464, 0.7082, 0.5322, 0.4316, 0.6019, 0.6719, 0.1379, 0.555, 0.8203, 0.5009, 0.8649, -0.03218, 0.5006, 0.8644, -0.04713, 0.503, 0.8643, 0.008983, -0.1047, 0.06262, -0.9925, -0.1122, 0.05878, -0.992, -0.1227, 0.0626, -0.9905, -0.9166, 0.2182, -0.335, -0.9134, 0.1831, -0.3635, -0.9165, 0.166, -0.364, 0.1175, 0.6186, -0.7768, 0.3369, 0.7747, -0.5351, 0.843, 0.4189, -0.3375, -0.04133, 0.5512, -0.8334, -0.04304, 0.5431, -0.8386, -0.00202, 0.5508, -0.8347, -0.4797, -0.7441, 0.465, -0.3373, -0.8403, 0.4243, -0.4549, -0.7284, 0.5124, -0.4915, -0.3108, -0.8135, -0.5548, -0.2654, -0.7885, -0.5568, -0.3337, -0.7607, -0.219, -0.06009, 0.9739, -0.08515, -0.1808, 0.9798, -0.02146, -0.1693, 0.9853, -0.02912, -0.1134, 0.9931, -0.02535, -0.1115, 0.9934, -0.01678, -0.1129, 0.9935, 0.6505, 0.7588, 0.0334, 0.6449, 0.7596, 0.08444, 0.6844, 0.5392, 0.4907, 0.2053, 0.224, -0.9527, 0.3451, 0.3533, -0.8696, 0.4033, 0.339, -0.8499, 0.006142, -0.9944, -0.1056, -0.1582, -0.9809, -0.113, 0.5672, -0.7697, -0.293, 0.0991, 0.9855, 0.1379, 0.02926, 0.9899, 0.1384, 0.04138, 0.9953, 0.08706, -0.009217, -0.301, 0.9536, -0.1832, -0.3157, 0.931, -0.4547, -0.3641, 0.8128, 0.2362, -0.9686, 0.07798, 0.004244, -0.9032, 0.4292, 0.1893, -0.9707, 0.1478, -0.4428, -0.1381, -0.8859, 0.1676, -0.9251, -0.3407, 0.1951, -0.9455, -0.2608, -0.8893, -0.4276, -0.1624, -0.5641, -0.5671, -0.6002, -0.2959, -0.5834, -0.7564, -0.005406, -0.9997, -0.02403, -0.5909, -0.8009, -0.09681, -0.1174, -0.9603, 0.253, 0.139, 0.7836, -0.6055, -0.04993, 0.9825, 0.1797, -0.02281, 0.9951, -0.09662, 0.3754, -0.6516, -0.6592, 0.1559, -0.8983, -0.4109, 0.3641, -0.8716, -0.3282, -0.6239, -0.6047, -0.495, -0.8049, -0.5309, 0.265, -0.8762, -0.4819, -0.007911, -0.2124, -0.8645, -0.4556, 0.1345, -0.9906, -0.02396, -0.1416, -0.965, -0.2206, -0.3371, 0.8523, 0.3999, 0.1357, 0.9768, -0.1656, -0.1071, 0.9817, 0.1571, 0.1459, -0.2197, 0.9646, -0.1298, -0.3254, 0.9366, 0.05776, -0.2669, 0.962, 0.05863, -0.9765, -0.2075, -0.8146, -0.4306, 0.3886, -0.4826, -0.7513, -0.4501, -0.03228, -0.9994, 0.01032, -0.007549, -0.9991, -0.04076, 0.003028, -0.9992, -0.03895, 0.2133, 0.8297, -0.5158, 0.004895, 0.9766, -0.2151, 0.008476, 0.9999, 0.01342, -0.5641, -0.5671, -0.6002, -0.6239, -0.6047, -0.495, -0.6379, -0.526, -0.5626, -0.5909, -0.8009, -0.09681, -0.2326, 0.971, 0.05567, -0.5957, -0.7365, -0.3203, 0.139, 0.7836, -0.6055, -0.009277, 0.9995, -0.03122, -0.04993, 0.9825, 0.1797, 0.1844, -0.7537, -0.6309, 0.0936, -0.7193, -0.6884, 0.1559, -0.8983, -0.4109, -0.2405, -0.9705, -0.01712, -0.2124, -0.8645, -0.4556, 0.01677, -0.648, -0.7615, -0.07703, 0.9965, 0.03141, -0.03769, 0.9986, 0.03676, -0.07312, 0.9938, 0.08429, -0.005406, -0.9997, -0.02403, -0.1174, -0.9603, 0.253, 0.006142, -0.9944, -0.1056, -0.1346, 0.9786, 0.1556, -0.5029, 0.6414, 0.5794, -0.3121, 0.7395, 0.5964, 0.004244, -0.9032, 0.4292, 0.3754, -0.6516, -0.6592, 0.3253, -0.9154, -0.2373, -0.7445, -0.4386, 0.5033, -0.6574, -0.4195, 0.6259, -0.8049, -0.5309, 0.265, -0.1846, -0.9781, -0.09612, -0.205, -0.9458, -0.2521, 0.1345, -0.9906, -0.02396, 0.3254, 0.9311, 0.1649, -0.02281, 0.9951, -0.09662, -0.1671, 0.9845, 0.05407, -0.05356, -0.9932, -0.1032, 0.1449, -0.9894, 0.001681, -0.1582, -0.9809, -0.113, 0.0991, 0.9855, 0.1379, -0.3371, 0.8523, 0.3999, 0.02926, 0.9899, 0.1384, 0.1459, -0.2197, 0.9646, 0.05776, -0.2669, 0.962, -0.009217, -0.301, 0.9536, 0.003028, -0.9992, -0.03895, -0.1416, -0.965, -0.2206, -0.5957, -0.7365, -0.3203, -0.5147, -0.1661, 0.8411, -0.9085, -0.4176, 0.01772, -0.8146, -0.4306, 0.3886, 0.004895, 0.9766, -0.2151, -0.2627, 0.9587, 0.1091, -0.2772, 0.9489, 0.1507, -0.03228, -0.9994, 0.01032, 0.003028, -0.9992, -0.03895, -0.05847, -0.9983, 0.005743, -0.5029, 0.6414, 0.5794, -0.1346, 0.9786, 0.1556, -0.2694, 0.9471, -0.1745, -0.1174, -0.9603, 0.253, -0.1416, -0.965, -0.2206, -0.1582, -0.9809, -0.113, -0.07703, 0.9965, 0.03141, -0.05698, 0.9981, -0.02232, -0.03769, 0.9986, 0.03676, 0.1676, -0.9251, -0.3407, 0.05863, -0.9765, -0.2075, 0.1143, -0.9561, -0.2699, -0.04993, 0.9825, 0.1797, 0.09392, 0.9933, 0.06806, -0.1995, 0.9694, 0.1433, -0.2124, -0.8645, -0.4556, -0.2405, -0.9705, -0.01712, 0.1345, -0.9906, -0.02396, -0.4084, 0.799, 0.4413, -0.1226, 0.9924, -0.009888, -0.1671, 0.9845, 0.05407, -0.06852, -0.4841, 0.8723, -0.07846, -0.4713, 0.8785, -0.1298, -0.3254, 0.9366, -0.007549, -0.9991, -0.04076, 0.03747, -0.9891, -0.1422, 0.005885, -0.9894, 0.145, -0.1673, 0.9837, -0.06587, 0.09392, 0.9933, 0.06806, -0.1004, 0.9858, -0.1346, -0.1416, -0.965, -0.2206, 0.003028, -0.9992, -0.03895, -0.2124, -0.8645, -0.4556, -0.1088, -0.9811, 0.1601, 0.1449, -0.9894, 0.001681, 0.1345, -0.9906, -0.02396, 0.6649, 0.297, -0.6854, -0.1346, 0.9786, 0.1556, -0.08123, 0.9704, 0.2276, 0.8642, 0.3024, 0.4021, 0.8277, 0.2539, 0.5005, 0.9542, 0.1934, 0.2281, 0.4239, 0.03236, -0.9051, 0.4532, 0.05186, -0.8899, 0.4099, 6.922e-05, -0.9121, 0.8373, 0.546, 0.02973, 0.8788, 0.1477, 0.4538, 0.9928, 0.04878, -0.109, 0.2551, 0.04375, -0.9659, 0.275, 0.06405, -0.9593, 0.2513, 0.05808, -0.9662, 0.8059, -0.08604, -0.5858, 0.8252, -0.04326, -0.5632, 0.8059, -0.09759, -0.5839, -0.03377, -0.0067, -0.9994, -0.03377, -0.0067, -0.9994, -0.03377, -0.0067, -0.9994, -0.8512, 0.01484, 0.5246, -0.8568, 0.04656, 0.5136, -0.8516, 0.00915, 0.5242, -0.6853, 0.7157, -0.1349, -0.9217, -0.3855, 0.04194, -0.8471, 0.4515, -0.2802, -0.09338, -0.01443, -0.9955, -0.09338, -0.01443, -0.9955, -0.09338, -0.01443, -0.9955, -0.8673, -0.3871, 0.3129, -0.7679, -0.1254, 0.6282, -0.9866, 0.1281, -0.1006, 0.1854, -0.7837, 0.5928, 0.03266, -0.6959, 0.7174, 0.03191, -0.708, 0.7054, 0.1656, 0.07247, 0.9835, 0.1651, 0.07244, 0.9836, 0.1671, 0.07374, 0.9832, 0.6444, 0.432, 0.631, 0.6195, 0.393, 0.6795, 0.8099, 0.3568, 0.4656, 0.5392, 0.4435, -0.7159, 0.5852, 0.4459, -0.6773, 0.4056, 0.2819, -0.8695, 0.4934, 0.3032, -0.8153, 0.4912, 0.3863, -0.7807, 0.2646, 0.2258, -0.9375, 0.3681, 0.01618, -0.9297, 0.3724, 0.02458, -0.9277, 0.3716, -0.02407, -0.9281, 0.8085, -0.002951, -0.5885, 0.8095, 0.009876, -0.587, 0.8232, -0.04397, -0.566, 0.06299, 0.02358, -0.9977, 0.06299, 0.02358, -0.9977, 0.06299, 0.02358, -0.9977, -0.8283, -0.1935, 0.5258, -0.7809, -0.2393, 0.577, -0.8302, -0.2615, 0.4923, -0.6036, -0.7807, -0.1616, -0.9887, 0.09406, 0.1164, -0.7023, -0.6537, -0.2818, 0.07936, 0.03886, 0.9961, 0.07936, 0.03886, 0.9961, 0.07936, 0.03886, 0.9961, -0.5758, -0.7198, 0.3878, -0.6423, 0.02131, 0.7661, -0.5104, -0.8025, 0.3089, -0.6901, -0.6618, -0.2931, -0.7294, -0.6183, -0.2929, -0.7255, -0.618, -0.3028, 0.001111, 0.01671, 0.9999, -0.005974, 0.015, 0.9999, 0.01243, 0.02051, 0.9997, -0.576, -0.2632, -0.7739, -0.6547, -0.2561, -0.7112, -0.4997, -0.2683, -0.8236, 0.01147, 0.08069, 0.9967, 0.007496, 0.07866, 0.9969, 0.01783, 0.07929, 0.9967, 0.5139, 0.3642, 0.7767, 0.4768, 0.3965, 0.7845, 0.518, 0.4028, 0.7545, 0.7848, 0.4595, -0.4159, 0.807, 0.4215, -0.4136, 0.7955, 0.4081, -0.4479, -0.651, 0.07603, -0.7553, -0.639, 0.04781, -0.7677, -0.7017, 0.08651, -0.7072, -0.1319, -0.1267, -0.9831, -0.2746, 0.04972, -0.9603, -0.1575, -0.0986, -0.9826, 0.9999, -0.01014, -0.00732, 0.9999, -0.01014, -0.00732, 0.9999, -0.01014, -0.00732, 0.02702, -0.01382, -0.9995, 0.02702, -0.01382, -0.9995, 0.02702, -0.01382, -0.9995, -0.4809, -0.6703, 0.5652, -0.2169, -0.6367, 0.74, -0.5423, -0.7594, 0.3593, -0.5965, 0.01074, -0.8026, -0.5965, 0.01029, -0.8026, -0.6015, 0.03527, -0.7981, -0.01125, -0.9728, 0.2316, -0.01125, -0.9728, 0.2316, -0.01125, -0.9728, 0.2316, 0.01386, 0.001212, 0.9999, 0.01386, 0.001212, 0.9999, 0.01386, 0.001212, 0.9999, 0.3208, 0.9164, 0.2396, 0.485, 0.8135, 0.3208, 0.37, 0.8222, 0.4325, 0.02226, 0.00425, 0.9997, 0.02226, 0.00425, 0.9997, 0.02226, 0.00425, 0.9997, 0.5505, 0.8261, 0.1205, 0.551, 0.826, 0.1192, 0.5732, 0.8176, 0.05386, 0.5288, 0.8099, -0.2538, 0.5391, 0.837, -0.0935, 0.2992, 0.8241, -0.481, 0.8493, 0.359, -0.387, 0.8612, 0.3533, -0.3655, 0.8449, 0.3589, -0.3966, 0.323, 0.4232, -0.8465, 0.3548, 0.4359, -0.8271, 0.3033, 0.3798, -0.8739, 0.8505, 0.2712, -0.4507, 0.8716, 0.2782, -0.4036, 0.8366, 0.222, -0.5008, 0.1625, 0.3486, -0.9231, 0.1588, 0.3491, -0.9236, 0.1625, 0.3486, -0.9231, -0.9929, -0.02361, -0.1167, -0.9955, -0.02138, -0.09238, -0.9925, -0.02335, -0.12, -0.99, -0.1401, 0.01456, -0.9923, -0.08513, 0.09042, -0.9914, -0.1281, -0.0282, 0.0916, -0.04244, 0.9949, 0.09595, -0.04197, 0.9945, 0.0897, -0.04248, 0.9951, -0.9945, -0.0948, -0.04536, -0.9951, -0.09316, -0.03398, -0.9941, -0.09504, -0.0515, -0.8736, 0.308, 0.3768, -0.8218, 0.3649, 0.4376, -0.8941, 0.328, 0.305, -0.008053, 0.1226, 0.9924, -0.07615, 0.08835, 0.9932, 0.06241, 0.08526, 0.9944, -0.9573, 0.2588, 0.1289, -0.9562, 0.263, 0.1281, -0.9604, 0.2497, 0.1233, 0.04323, 0.3675, 0.929, 0.04323, 0.3675, 0.929, 0.04323, 0.3675, 0.929, 0.9241, 0.3623, 0.1212, 0.8544, 0.5044, 0.1247, 0.8443, 0.5353, 0.02498, 0.5175, 0.8557, 0.004901, 0.5268, 0.8305, 0.1808, 0.6037, 0.7064, -0.3696, -0.01027, -0.02233, -0.9997, -0.01279, -0.02247, -0.9997, -0.008619, -0.0218, -0.9997, -0.8525, 0.1062, -0.5118, -0.8527, 0.1049, -0.5118, -0.8525, 0.124, -0.5078, 0.3292, 0.8353, -0.4403, 0.3703, 0.835, -0.407, 0.2991, 0.8322, -0.4669, 0.1078, 0.3446, -0.9325, 0.2914, 0.2654, -0.9191, -0.09067, 0.1618, -0.9826, -0.781, -0.6242, 0.01817, -0.8377, -0.2602, 0.4802, -0.9328, -0.3504, -0.08408, -0.5569, -0.4548, -0.695, -0.7444, -0.4281, -0.5124, -0.378, -0.3071, -0.8734, 0.006262, -0.1341, 0.9909, 0.02202, -0.1335, 0.9908, -0.002612, -0.1337, 0.991, -0.01735, -0.1118, 0.9936, 0.05648, -0.01817, 0.9982, -0.04823, -0.1102, 0.9927, 0.6477, 0.7582, 0.07447, 0.6479, 0.7584, 0.07102, 0.6488, 0.7588, 0.05681, -0.1374, 0.299, -0.9443, -0.1178, 0.2739, -0.9545, -0.1951, 0.2557, -0.9469])] * 3)])
me_box003 = bpy.data.meshes.new('Box003')
me_box003.from_pydata([(-8.163, 7.176, 21.16), (5.369, 4.297, 14.37), (7.849, 1.351, 25.8), (1.415, 4.672, 26.13), (1.607, 26.17, 28.98), (2.102, 23.26, 18.3), (-16.67, 24.01, 22.77), (-1.087, 24.43, 29.2), (43.42, -4.788, -4.479), (62.7, 2.301, -14.34), (61.05, 0.1363, -3.07), (41.19, -3.576, 2.17), (8.184, 6.952, -5.621), (1.851, 10.71, -22.85), (15.52, 13.67, -14.81), (14.02, 5.438, -10.79), (-1.346, 5.099, 2.631), (-16.89, 23.54, 10.37), (-8.818, 24.63, -0.5853), (-2.214, 5.525, -0.3346), (0.02518, 7.978, 3.503), (-0.01368, 7.606, 6.457), (-12.22, 7.248, 16.77), (25.0, 55.85, -10.18), (8.982, 53.42, -4.443), (11.73, 50.92, 0.809), (27.84, 55.76, -3.565), (21.82, 6.072, -8.132), (42.94, 12.45, -21.68), (46.25, 16.79, -14.35), (39.48, -4.587, -10.92), (-18.87, 21.45, 18.29), (13.81, 7.301, 0.9917), (17.08, 8.436, 9.342), (9.889, 1.749, 10.37), (7.629, 7.864, 6.344), (25.08, 24.84, 18.72), (51.26, 17.49, -9.44), (10.43, 22.9, 11.89), (15.26, 24.07, 21.4), (25.74, 8.709, 17.51), (13.45, 2.171, 17.6), (-2.734, 5.721, -4.457), (-8.185, 26.82, -3.54), (-3.931, 9.827, -17.79), (-1.318, 6.671, -11.35), (8.309, 7.787, -2.56), (3.302, 6.235, 1.896), (-7.7, 39.92, -4.504), (-1.137, 39.24, 3.253), (2.336, 38.32, -4.745), (-6.424, 32.48, -15.91), (14.83, 54.33, -11.83), (6.015, 57.08, -15.29), (-18.43, 33.77, 15.0), (-0.3624, 31.49, 11.08), (-2.54, 32.81, 2.541), (-17.19, 33.77, 10.33), (6.257, 41.49, 6.106), (1.047, 38.88, 9.978), (4.164, 33.16, 15.56), (10.18, 37.66, 11.39), (17.91, 54.84, 5.309), (34.75, 55.66, 1.206), (-13.17, 38.63, 0.136), (-15.03, 38.49, 3.463), (3.187, 36.39, -0.8049), (1.056, 40.94, 3.725), (-14.43, 33.33, 17.92), (-3.394, 30.68, 13.81), (4.481, 54.53, -2.721), (6.563, 48.78, 2.285), (32.17, 53.76, 7.305), (24.36, 48.95, 10.82), (-4.713, 50.37, -14.46), (13.17, 41.94, 7.766), (11.2, 41.95, 1.392), (58.96, 20.11, -10.21), (60.08, 5.179, -2.223), (45.36, 20.39, -13.46), (31.63, 17.14, -17.14), (16.14, 30.64, -13.95), (4.183, 31.91, -22.17), (-5.511, 27.11, -18.97), (11.92, 23.11, -7.707), (10.46, 24.82, -6.364), (16.85, 25.01, -0.6733), (44.38, 12.96, -12.28), (38.67, 12.18, -10.19), (39.42, 13.58, -10.28), (41.32, 21.91, -3.239), (28.58, 33.54, 16.6), (45.8, 46.78, -4.809), (44.37, 45.62, 5.367), (30.75, 47.29, -7.144), (28.95, 45.62, -14.76), (16.03, 44.42, -14.61), (1.436, 46.53, -22.62), (-5.686, 41.28, -17.16), (3.131, 44.62, -5.043), (5.602, 38.88, 5.773), (14.24, 40.21, 0.9221), (13.74, 44.56, 6.243), (29.65, 41.9, 14.36), (5.105, 24.14, -3.255), (13.11, 28.16, -7.487), (15.42, 32.38, 1.075), (9.53, 24.02, 4.312), (8.907, 31.42, 2.969), (2.652, 23.31, 15.46), (13.76, 28.01, 11.81), (43.38, 25.63, -2.901), (38.03, 9.001, -10.43)], [], [(1, 2, 3), (5, 6, 7), (4, 7, 3), (8, 9, 10), (12, 13, 14), (16, 17, 18), (16, 20, 21), (24, 25, 26), (28, 29, 30), (6, 31, 22), (33, 34, 35), (36, 37, 38), (40, 36, 39), (42, 43, 44), (12, 46, 47), (48, 49, 50), (22, 31, 17), (19, 42, 20), (52, 53, 24), (14, 28, 27), (32, 46, 27), (55, 56, 57), (21, 1, 0), (58, 59, 60), (29, 9, 8), (7, 6, 0), (11, 40, 33), (26, 25, 62), (41, 2, 1), (39, 38, 5), (39, 4, 2), (47, 35, 21), (18, 43, 42), (64, 65, 49), (47, 20, 42), (58, 66, 67), (35, 34, 1), (68, 69, 55), (45, 44, 13), (71, 25, 24), (30, 8, 33), (72, 63, 62), (11, 10, 36), (15, 27, 46), (70, 24, 53), (35, 47, 46), (41, 34, 33), (58, 61, 75), (9, 77, 78), (29, 79, 77), (28, 80, 79), (80, 28, 14), (14, 13, 82), (13, 44, 83), (84, 85, 83), (86, 87, 85), (87, 86, 89), (89, 37, 90), (36, 91, 90), (36, 10, 78), (77, 92, 93), (79, 94, 92), (79, 80, 95), (81, 96, 95), (82, 97, 96), (82, 83, 98), (83, 85, 99), (85, 87, 100), (101, 100, 87), (90, 102, 101), (91, 103, 102), (91, 78, 93), (17, 65, 64), (17, 104, 49), (104, 84, 50), (84, 44, 51), (43, 48, 51), (18, 64, 48), (86, 84, 105), (104, 56, 105), (104, 107, 108), (107, 5, 109), (38, 110, 109), (38, 37, 111), (111, 37, 89), (86, 106, 112), (93, 92, 63), (94, 26, 63), (94, 95, 23), (95, 96, 52), (96, 97, 53), (97, 98, 74), (99, 70, 74), (99, 100, 71), (101, 25, 71), (102, 62, 25), (102, 103, 73), (103, 93, 72), (6, 68, 54), (5, 69, 68), (5, 107, 55), (107, 104, 56), (17, 57, 56), (31, 54, 57), (106, 105, 66), (56, 67, 66), (56, 108, 59), (108, 109, 60), (110, 61, 60), (110, 111, 75), (111, 112, 76), (76, 112, 106), (0, 1, 3), (4, 5, 7), (2, 4, 3), (11, 8, 10), (15, 12, 14), (19, 16, 18), (22, 16, 21), (23, 24, 26), (27, 28, 30), (0, 6, 22), (32, 33, 35), (39, 36, 38), (41, 40, 39), (45, 42, 44), (45, 12, 47), (51, 48, 50), (16, 22, 17), (16, 19, 20), (23, 52, 24), (15, 14, 27), (30, 32, 27), (54, 55, 57), (22, 21, 0), (61, 58, 60), (30, 29, 8), (3, 7, 0), (8, 11, 33), (63, 26, 62), (34, 41, 1), (4, 39, 5), (41, 39, 2), (20, 47, 21), (19, 18, 42), (48, 64, 49), (45, 47, 42), (59, 58, 67), (21, 35, 1), (54, 68, 55), (12, 45, 13), (70, 71, 24), (32, 30, 33), (73, 72, 62), (40, 11, 36), (12, 15, 46), (74, 70, 53), (32, 35, 46), (40, 41, 33), (76, 58, 75), (10, 9, 78), (9, 29, 77), (29, 28, 79), (81, 80, 14), (81, 14, 82), (82, 13, 83), (44, 84, 83), (84, 86, 85), (88, 87, 89), (88, 89, 90), (37, 36, 90), (91, 36, 78), (78, 77, 93), (77, 79, 92), (94, 79, 95), (80, 81, 95), (81, 82, 96), (97, 82, 98), (98, 83, 99), (99, 85, 100), (88, 101, 87), (88, 90, 101), (90, 91, 102), (103, 91, 93), (18, 17, 64), (65, 17, 49), (49, 104, 50), (50, 84, 51), (44, 43, 51), (43, 18, 48), (106, 86, 105), (84, 104, 105), (56, 104, 108), (108, 107, 109), (5, 38, 109), (110, 38, 111), (112, 111, 89), (89, 86, 112), (72, 93, 63), (92, 94, 63), (26, 94, 23), (23, 95, 52), (52, 96, 53), (53, 97, 74), (98, 99, 74), (70, 99, 71), (100, 101, 71), (101, 102, 25), (62, 102, 73), (73, 103, 72), (31, 6, 54), (6, 5, 68), (69, 5, 55), (55, 107, 56), (104, 17, 56), (17, 31, 57), (58, 106, 66), (105, 56, 66), (67, 56, 59), (59, 108, 60), (109, 110, 60), (61, 110, 75), (75, 111, 76), (58, 76, 106)])
me_box003.polygons.foreach_set('use_smooth', [1, 1, 1, 1, 1, 1, 1, 1, 1, 1, 1, 1, 1, 1, 1, 1, 1, 1, 1, 1, 1, 1, 1, 1, 1, 1, 1, 1, 1, 1, 1, 1, 1, 1, 1, 1, 1, 1, 1, 1, 1, 1, 1, 1, 1, 1, 1, 1, 0, 0, 0, 0, 0, 0, 0, 0, 0, 0, 0, 0, 0, 0, 0, 0, 0, 0, 0, 0, 0, 0, 0, 0, 0, 0, 0, 0, 0, 0, 0, 0, 0, 0, 0, 0, 0, 0, 0, 0, 0, 0, 0, 0, 0, 0, 0, 0, 0, 0, 0, 0, 0, 0, 0, 0, 0, 0, 0, 0, 0, 0, 0, 0, 1, 1, 1, 1, 1, 1, 1, 1, 1, 1, 1, 1, 1, 1, 1, 1, 1, 1, 1, 1, 1, 1, 1, 1, 1, 1, 1, 1, 1, 1, 1, 1, 1, 1, 1, 1, 1, 1, 1, 1, 1, 1, 1, 1, 1, 1, 1, 1, 0, 0, 0, 0, 0, 0, 0, 0, 0, 0, 0, 0, 0, 0, 0, 0, 0, 0, 0, 0, 0, 0, 0, 0, 0, 0, 0, 0, 0, 0, 0, 0, 0, 0, 0, 0, 0, 0, 0, 0, 0, 0, 0, 0, 0, 0, 0, 0, 0, 0, 0, 0, 0, 0, 0, 0, 0, 0, 0, 0, 0, 0, 0, 0])
_k = set([(0, 3), (0, 22), (2, 3), (2, 41), (3, 7), (4, 7), (4, 39), (5, 6), (5, 38), (6, 7), (6, 31), (8, 11), (8, 30), (9, 10), (9, 29), (10, 11), (10, 36), (11, 40), (12, 15), (12, 45), (13, 14), (13, 44), (14, 15), (14, 28), (15, 27), (16, 19), (16, 22), (17, 18), (17, 31), (18, 19), (18, 43), (19, 42), (23, 26), (23, 52), (25, 62), (25, 71), (26, 63), (27, 30), (28, 29), (36, 37), (36, 39), (37, 38), (40, 41), (42, 45), (43, 44), (48, 51), (48, 64), (49, 50), (49, 65), (50, 51), (52, 53), (53, 74), (54, 57), (54, 68), (55, 56), (55, 69), (56, 57), (58, 66), (58, 76), (59, 60), (59, 67), (60, 61), (61, 75), (62, 73), (63, 72), (64, 65), (66, 67), (68, 69), (70, 71), (70, 74), (72, 73), (75, 76)])
me_box003.attributes.new('sharp_edge', 'BOOLEAN', 'EDGE').data.foreach_set('value', [ (min(e.vertices), max(e.vertices)) in _k for e in me_box003.edges])
_uv = me_box003.uv_layers.new(name='UVMap')
_uv.uv.foreach_set('vector', [0.7531, 0.2807, 0.7531, 0.0, 1.0, 0.0, 0.2469, 0.2807, 0.0, 0.2807, 0.0, 0.0, 0.2469, 1.0, 0.0, 1.0, 0.0, 0.0, 0.2807, 0.0, 0.2807, 1.0, 0.0, 1.0, 0.2515, 0.0, 0.2515, 1.0, 0.0, 1.0, 0.2395, 0.0, 0.2395, 1.0, 0.0, 1.0, 1.0, 0.7605, 0.7531, 0.7605, 0.7531, 0.5182, 0.7485, 0.7605, 0.7485, 0.5182, 1.0, 0.5182, 0.7605, 1.0, 0.5182, 1.0, 0.5182, 0.0, 0.7193, 1.0, 0.4818, 1.0, 0.4818, 0.0, 0.2515, 0.2807, 0.5047, 0.2807, 0.5047, 0.5182, 0.7485, 0.0, 0.7485, 0.2807, 0.4953, 0.2807, 0.7485, 0.0, 0.7485, 1.0, 0.4953, 1.0, 0.7531, 0.0, 0.7531, 1.0, 0.5047, 1.0, 0.2515, 1.0, 0.2515, 0.7605, 0.5047, 0.7605, 0.2469, 1.0, 0.2469, 0.7605, 0.4953, 0.7605, 0.4818, 0.0, 0.4818, 1.0, 0.2395, 1.0, 1.0, 1.0, 0.7531, 1.0, 0.7531, 0.7605, 1.0, 1.0, 0.7485, 1.0, 0.7485, 0.7605, 1.0, 1.0, 0.7605, 1.0, 0.7605, 0.0, 0.2515, 0.5182, 0.2515, 0.7605, 0.0, 0.7605, 0.2469, 0.5182, 0.2469, 0.7605, 0.0, 0.7605, 0.7531, 0.5182, 0.7531, 0.2807, 1.0, 0.2807, 0.4953, 0.5182, 0.2469, 0.5182, 0.2469, 0.2807, 0.5182, 1.0, 0.2807, 1.0, 0.2807, 0.0, 1.0, 1.0, 0.7193, 1.0, 0.7193, 0.0, 0.0, 0.0, 0.2515, 0.0, 0.2515, 0.2807, 1.0, 0.5182, 0.7485, 0.5182, 0.7485, 0.2807, 0.5047, 0.0, 0.7531, 0.0, 0.7531, 0.2807, 0.4953, 0.0, 0.4953, 0.2807, 0.2469, 0.2807, 0.4953, 1.0, 0.2469, 1.0, 0.2469, 0.0, 0.5047, 0.7605, 0.5047, 0.5182, 0.7531, 0.5182, 1.0, 1.0, 0.7531, 1.0, 0.7531, 0.0, 0.0, 1.0, 0.0, 0.7605, 0.2469, 0.7605, 0.5047, 0.7605, 0.7531, 0.7605, 0.7531, 1.0, 0.4953, 0.5182, 0.4953, 0.7605, 0.2469, 0.7605, 0.5047, 0.5182, 0.5047, 0.2807, 0.7531, 0.2807, 0.0, 0.2807, 0.2469, 0.2807, 0.2469, 0.5182, 0.5047, 0.0, 0.5047, 1.0, 0.2515, 1.0, 0.4953, 0.5182, 0.7485, 0.5182, 0.7485, 0.7605, 0.0, 0.5182, 0.0, 0.2807, 0.2515, 0.2807, 1.0, 0.0, 1.0, 0.2807, 0.7485, 0.2807, 1.0, 0.0, 1.0, 1.0, 0.7485, 1.0, 0.0, 1.0, 0.0, 0.7605, 0.2515, 0.7605, 0.4953, 0.7605, 0.7485, 0.7605, 0.7485, 1.0, 0.5047, 0.5182, 0.5047, 0.7605, 0.2515, 0.7605, 0.5047, 0.0, 0.5047, 0.2807, 0.2515, 0.2807, 0.4953, 0.5182, 0.4953, 0.2807, 0.7485, 0.2807, 0.2807, 1.0, 1.0, 0.2807, 1.0, 0.0, 0.5182, 1.0, 1.0, 0.5182, 1.0, 0.2807, 0.7605, 1.0, 1.0, 0.7605, 1.0, 0.5182, 1.0, 0.7605, 0.7605, 1.0, 1.0, 1.0, 0.0, 1.0, 0.2515, 1.0, 0.7485, 1.0, 0.2515, 1.0, 0.5047, 1.0, 0.4953, 1.0, 0.4953, 0.7605, 0.4953, 0.7605, 0.4953, 1.0, 0.4953, 0.5182, 0.4953, 0.5182, 0.4953, 0.7605, 0.4953, 0.5182, 0.4953, 0.5182, 0.7485, 0.5182, 0.7485, 0.5182, 0.7485, 0.2807, 0.7485, 0.2807, 0.7485, 0.0, 0.7485, 0.0, 0.7485, 0.2807, 0.7485, 1.0, 1.0, 1.0, 1.0, 0.0, 1.0, 0.2807, 1.0, 0.2807, 1.0, 0.0, 1.0, 0.5182, 1.0, 0.5182, 1.0, 0.2807, 1.0, 0.5182, 1.0, 0.7605, 1.0, 0.7605, 1.0, 1.0, 1.0, 1.0, 1.0, 0.7605, 0.7485, 1.0, 0.7485, 1.0, 1.0, 1.0, 0.7485, 1.0, 0.4953, 1.0, 0.4953, 1.0, 0.4953, 1.0, 0.4953, 0.7605, 0.4953, 0.7605, 0.4953, 0.7605, 0.4953, 0.5182, 0.4953, 0.5182, 0.7485, 0.5182, 0.4953, 0.5182, 0.4953, 0.5182, 0.7485, 0.2807, 0.7485, 0.2807, 0.7485, 0.5182, 0.7485, 0.0, 0.7485, 0.0, 0.7485, 0.2807, 0.7485, 0.0, 1.0, 0.0, 1.0, 0.0, 0.2395, 1.0, 0.0, 0.7605, 0.0, 1.0, 0.0, 0.7605, 0.2469, 0.7605, 0.2469, 0.7605, 0.2469, 0.7605, 0.4953, 0.7605, 0.4953, 0.7605, 0.4953, 0.7605, 0.4953, 1.0, 0.4953, 1.0, 0.7531, 1.0, 0.2469, 1.0, 0.4953, 1.0, 1.0, 1.0, 0.0, 1.0, 0.2469, 1.0, 0.4953, 0.5182, 0.4953, 0.7605, 0.4953, 0.7605, 0.2469, 0.7605, 0.2469, 0.7605, 0.4953, 0.7605, 0.2469, 0.7605, 0.2469, 0.5182, 0.2469, 0.5182, 0.2469, 0.5182, 0.2469, 0.2807, 0.2469, 0.2807, 0.4953, 0.2807, 0.4953, 0.2807, 0.2469, 0.2807, 0.4953, 0.2807, 0.7485, 0.2807, 0.7485, 0.2807, 0.7485, 0.2807, 0.7485, 0.2807, 0.7485, 0.5182, 0.4953, 0.5182, 0.4953, 0.5182, 0.7485, 0.5182, 1.0, 0.0, 1.0, 0.2807, 1.0, 0.2807, 1.0, 0.5182, 1.0, 0.5182, 1.0, 0.2807, 1.0, 0.5182, 1.0, 0.7605, 1.0, 0.7605, 1.0, 0.7605, 1.0, 1.0, 1.0, 1.0, 1.0, 1.0, 0.7485, 1.0, 0.7485, 1.0, 0.7485, 1.0, 0.4953, 1.0, 0.4953, 1.0, 0.4953, 0.7605, 0.4953, 0.7605, 0.4953, 1.0, 0.4953, 0.7605, 0.4953, 0.5182, 0.4953, 0.5182, 0.7485, 0.5182, 0.7485, 0.5182, 0.4953, 0.5182, 0.7485, 0.2807, 0.7485, 0.2807, 0.7485, 0.5182, 0.7485, 0.2807, 0.7485, 0.0, 0.7485, 0.0, 0.7485, 0.0, 1.0, 0.0, 1.0, 0.0, 0.7193, 1.0, 0.0, 0.2807, 0.0, 0.5182, 0.2469, 0.2807, 0.2469, 0.2807, 0.0, 0.2807, 0.2469, 0.2807, 0.2469, 0.5182, 0.2469, 0.5182, 0.2469, 0.5182, 0.2469, 0.7605, 0.2469, 0.7605, 0.0, 0.7605, 0.0, 0.7605, 0.2469, 0.7605, 0.4818, 1.0, 0.0, 0.5182, 0.0, 0.7605, 0.4953, 0.5182, 0.4953, 0.7605, 0.4953, 0.7605, 0.2469, 0.7605, 0.2469, 0.7605, 0.4953, 0.7605, 0.2469, 0.7605, 0.2469, 0.5182, 0.2469, 0.5182, 0.2469, 0.5182, 0.2469, 0.2807, 0.2469, 0.2807, 0.4953, 0.2807, 0.4953, 0.2807, 0.2469, 0.2807, 0.4953, 0.2807, 0.7485, 0.2807, 0.7485, 0.2807, 0.7485, 0.2807, 0.7485, 0.5182, 0.7485, 0.5182, 0.7485, 0.5182, 0.7485, 0.5182, 0.4953, 0.5182, 1.0, 0.2807, 0.7531, 0.2807, 1.0, 0.0, 0.2469, 0.0, 0.2469, 0.2807, 0.0, 0.0, 0.2469, 0.0, 0.2469, 1.0, 0.0, 0.0, 0.0, 0.0, 0.2807, 0.0, 0.0, 1.0, 0.0, 0.0, 0.2515, 0.0, 0.0, 1.0, 0.0, 0.0, 0.2395, 0.0, 0.0, 1.0, 1.0, 0.5182, 1.0, 0.7605, 0.7531, 0.5182, 1.0, 0.7605, 0.7485, 0.7605, 1.0, 0.5182, 0.7605, 0.0, 0.7605, 1.0, 0.5182, 0.0, 0.7193, 0.0, 0.7193, 1.0, 0.4818, 0.0, 0.2515, 0.5182, 0.2515, 0.2807, 0.5047, 0.5182, 0.4953, 0.0, 0.7485, 0.0, 0.4953, 0.2807, 0.4953, 0.0, 0.7485, 0.0, 0.4953, 1.0, 0.5047, 0.0, 0.7531, 0.0, 0.5047, 1.0, 0.5047, 1.0, 0.2515, 1.0, 0.5047, 0.7605, 0.4953, 1.0, 0.2469, 1.0, 0.4953, 0.7605, 0.2395, 0.0, 0.4818, 0.0, 0.2395, 1.0, 1.0, 0.7605, 1.0, 1.0, 0.7531, 0.7605, 1.0, 0.7605, 1.0, 1.0, 0.7485, 0.7605, 1.0, 0.0, 1.0, 1.0, 0.7605, 0.0, 0.0, 0.5182, 0.2515, 0.5182, 0.0, 0.7605, 0.0, 0.5182, 0.2469, 0.5182, 0.0, 0.7605, 1.0, 0.5182, 0.7531, 0.5182, 1.0, 0.2807, 0.4953, 0.2807, 0.4953, 0.5182, 0.2469, 0.2807, 0.5182, 0.0, 0.5182, 1.0, 0.2807, 0.0, 1.0, 0.0, 1.0, 1.0, 0.7193, 0.0, 0.0, 0.2807, 0.0, 0.0, 0.2515, 0.2807, 1.0, 0.2807, 1.0, 0.5182, 0.7485, 0.2807, 0.5047, 0.2807, 0.5047, 0.0, 0.7531, 0.2807, 0.2469, 0.0, 0.4953, 0.0, 0.2469, 0.2807, 0.4953, 0.0, 0.4953, 1.0, 0.2469, 0.0, 0.7531, 0.7605, 0.5047, 0.7605, 0.7531, 0.5182, 1.0, 0.0, 1.0, 1.0, 0.7531, 0.0, 0.2469, 1.0, 0.0, 1.0, 0.2469, 0.7605, 0.5047, 1.0, 0.5047, 0.7605, 0.7531, 1.0, 0.2469, 0.5182, 0.4953, 0.5182, 0.2469, 0.7605, 0.7531, 0.5182, 0.5047, 0.5182, 0.7531, 0.2807, 0.0, 0.5182, 0.0, 0.2807, 0.2469, 0.5182, 0.2515, 0.0, 0.5047, 0.0, 0.2515, 1.0, 0.4953, 0.7605, 0.4953, 0.5182, 0.7485, 0.7605, 0.2515, 0.5182, 0.0, 0.5182, 0.2515, 0.2807, 0.7485, 0.0, 1.0, 0.0, 0.7485, 0.2807, 0.7485, 0.0, 1.0, 0.0, 0.7485, 1.0, 0.2515, 1.0, 0.0, 1.0, 0.2515, 0.7605, 0.4953, 1.0, 0.4953, 0.7605, 0.7485, 1.0, 0.2515, 0.5182, 0.5047, 0.5182, 0.2515, 0.7605, 0.2515, 0.0, 0.5047, 0.0, 0.2515, 0.2807, 0.7485, 0.5182, 0.4953, 0.5182, 0.7485, 0.2807, 0.0, 1.0, 0.2807, 1.0, 1.0, 0.0, 0.2807, 1.0, 0.5182, 1.0, 1.0, 0.2807, 0.5182, 1.0, 0.7605, 1.0, 1.0, 0.5182, 1.0, 1.0, 1.0, 0.7605, 1.0, 1.0, 1.0, 1.0, 0.0, 1.0, 0.7485, 1.0, 0.7485, 1.0, 0.2515, 1.0, 0.4953, 1.0, 0.4953, 1.0, 0.4953, 0.7605, 0.4953, 1.0, 0.4953, 0.7605, 0.4953, 0.5182, 0.4953, 0.7605, 0.7485, 0.5182, 0.4953, 0.5182, 0.7485, 0.5182, 0.7485, 0.5182, 0.7485, 0.5182, 0.7485, 0.2807, 0.7485, 0.2807, 0.7485, 0.0, 0.7485, 0.2807, 0.7485, 0.0, 0.7485, 1.0, 1.0, 0.0, 1.0, 0.0, 1.0, 0.2807, 1.0, 0.0, 1.0, 0.2807, 1.0, 0.5182, 1.0, 0.2807, 1.0, 0.5182, 1.0, 0.5182, 1.0, 0.7605, 1.0, 0.7605, 1.0, 1.0, 1.0, 0.7605, 1.0, 1.0, 0.7485, 1.0, 1.0, 1.0, 0.7485, 1.0, 0.7485, 1.0, 0.4953, 1.0, 0.4953, 1.0, 0.4953, 1.0, 0.4953, 0.7605, 0.4953, 0.7605, 0.4953, 0.7605, 0.4953, 0.5182, 0.7485, 0.5182, 0.7485, 0.5182, 0.4953, 0.5182, 0.7485, 0.5182, 0.7485, 0.2807, 0.7485, 0.5182, 0.7485, 0.2807, 0.7485, 0.0, 0.7485, 0.2807, 0.7485, 0.0, 0.7485, 0.0, 1.0, 0.0, 0.0, 1.0, 0.2395, 1.0, 0.0, 1.0, 0.0, 0.7605, 0.0, 0.7605, 0.2469, 0.7605, 0.2469, 0.7605, 0.2469, 0.7605, 0.4953, 0.7605, 0.4953, 0.7605, 0.4953, 0.7605, 0.4953, 1.0, 0.5047, 1.0, 0.7531, 1.0, 0.4953, 1.0, 0.7531, 1.0, 1.0, 1.0, 0.2469, 1.0, 0.4953, 0.5182, 0.4953, 0.5182, 0.4953, 0.7605, 0.4953, 0.7605, 0.2469, 0.7605, 0.4953, 0.7605, 0.2469, 0.7605, 0.2469, 0.7605, 0.2469, 0.5182, 0.2469, 0.5182, 0.2469, 0.5182, 0.2469, 0.2807, 0.2469, 0.2807, 0.4953, 0.2807, 0.2469, 0.2807, 0.4953, 0.2807, 0.4953, 0.2807, 0.7485, 0.2807, 0.7485, 0.5182, 0.7485, 0.2807, 0.7485, 0.5182, 0.7485, 0.5182, 0.4953, 0.5182, 0.7485, 0.5182, 1.0, 0.0, 1.0, 0.0, 1.0, 0.2807, 1.0, 0.2807, 1.0, 0.5182, 1.0, 0.2807, 1.0, 0.5182, 1.0, 0.5182, 1.0, 0.7605, 1.0, 0.7605, 1.0, 0.7605, 1.0, 1.0, 1.0, 1.0, 1.0, 1.0, 0.7485, 1.0, 0.7485, 1.0, 0.7485, 1.0, 0.4953, 1.0, 0.4953, 1.0, 0.4953, 0.7605, 0.4953, 1.0, 0.4953, 0.7605, 0.4953, 0.7605, 0.4953, 0.5182, 0.4953, 0.5182, 0.7485, 0.5182, 0.4953, 0.5182, 0.7485, 0.5182, 0.7485, 0.2807, 0.7485, 0.5182, 0.7485, 0.2807, 0.7485, 0.2807, 0.7485, 0.0, 0.7485, 0.0, 0.7485, 0.0, 1.0, 0.0, 0.4818, 1.0, 0.7193, 1.0, 0.0, 0.5182, 0.0, 0.2807, 0.2469, 0.2807, 0.0, 0.2807, 0.2469, 0.2807, 0.2469, 0.2807, 0.2469, 0.5182, 0.2469, 0.5182, 0.2469, 0.5182, 0.2469, 0.7605, 0.2469, 0.7605, 0.0, 0.7605, 0.2469, 0.7605, 0.2395, 1.0, 0.4818, 1.0, 0.0, 0.7605, 0.4953, 0.5182, 0.4953, 0.5182, 0.4953, 0.7605, 0.4953, 0.7605, 0.2469, 0.7605, 0.4953, 0.7605, 0.2469, 0.7605, 0.2469, 0.7605, 0.2469, 0.5182, 0.2469, 0.5182, 0.2469, 0.5182, 0.2469, 0.2807, 0.2469, 0.2807, 0.4953, 0.2807, 0.2469, 0.2807, 0.4953, 0.2807, 0.4953, 0.2807, 0.7485, 0.2807, 0.7485, 0.2807, 0.7485, 0.2807, 0.7485, 0.5182, 0.4953, 0.5182, 0.7485, 0.5182, 0.4953, 0.5182])
me_box003.materials.append(mat_ice)
me_box003.use_remesh_preserve_volume = False
me_box003.use_remesh_preserve_attributes = False
me_box003.use_mirror_vertex_groups = False
me_box003.update()
me_box003.normals_split_custom_set([tuple(v) for v in zip(*[iter([-0.3251, -0.9339, -0.1491, -0.2548, -0.9581, -0.1306, -0.2254, -0.9448, -0.2377, -0.04697, 0.9829, -0.1781, 0.01569, 0.9946, -0.1029, -0.2601, 0.9489, -0.1786, 0.3139, -0.146, 0.9382, 0.1955, -0.2287, 0.9537, -0.01746, -0.2344, 0.972, 0.1937, -0.9561, 0.2198, -0.1376, -0.803, -0.5799, 0.1839, -0.9807, -0.06657, -0.05028, -0.8854, -0.462, 0.1351, -0.9639, -0.2293, -0.02986, -0.8697, -0.4927, -0.8671, -0.4903, -0.08751, -0.7633, -0.4967, -0.4131, -0.6848, -0.5001, -0.53, 0.8326, -0.5513, -0.05377, 0.244, -0.9697, -0.01175, 0.08635, -0.9836, 0.1585, 0.177, 0.9178, 0.3553, -0.2404, 0.9326, 0.269, -0.1336, 0.991, 0.0009842, 0.5577, -0.7734, 0.3014, 0.4885, -0.7096, -0.5078, 0.338, -0.5112, -0.7902, -0.4815, -0.4657, 0.7425, -0.8323, -0.4219, 0.3594, -0.7885, -0.615, 0.00335, 0.1316, -0.9912, -0.01499, -0.07819, -0.9161, -0.3933, -0.03826, -0.9587, -0.2818, -0.04702, 0.9848, -0.1672, -0.01846, 0.9703, -0.2411, -0.04988, 0.993, -0.1068, 0.4752, -0.1576, 0.8656, 0.3948, -0.2001, 0.8967, 0.392, -0.1533, 0.9071, -0.9102, -0.3931, 0.1307, -0.9026, -0.3136, -0.295, -0.5578, -0.7874, -0.2622, 0.08655, -0.9846, 0.152, 0.2195, -0.9535, 0.2065, 0.02544, -0.9892, 0.1442, 0.02719, 0.9867, -0.16, 0.02856, 0.9985, 0.04681, 0.1669, 0.969, -0.1821, -0.7885, -0.615, 0.00335, -0.8323, -0.4219, 0.3594, -0.7633, -0.4967, -0.4131, 0.8457, -0.5058, -0.1701, 0.2035, -0.9785, -0.03306, 0.244, -0.9697, -0.01175, -0.01767, 0.994, 0.1078, -0.1191, 0.966, 0.2294, 0.177, 0.9178, 0.3553, -0.03757, -0.6479, -0.7608, 0.5577, -0.7734, 0.3014, -0.06553, -0.8115, -0.5807, -0.2976, -0.9546, -0.0167, 0.2195, -0.9535, 0.2065, -0.3085, -0.7715, -0.5564, 0.1872, 0.9611, 0.2033, 0.128, 0.9845, 0.1196, 0.1316, 0.9898, 0.05448, 0.08635, -0.9836, 0.1585, -0.3251, -0.9339, -0.1491, -0.1249, -0.9916, -0.03355, -0.07631, 0.9697, 0.2322, -0.1076, 0.6933, 0.7126, -0.01727, 0.8389, 0.544, 0.4885, -0.7096, -0.5078, -0.1376, -0.803, -0.5799, 0.1937, -0.9561, 0.2198, -0.319, -0.3074, 0.8965, -0.4815, -0.4657, 0.7425, -0.5212, -0.462, 0.7175, -0.3195, -0.9472, -0.0272, -0.05217, -0.9843, 0.1684, 0.1316, -0.9912, -0.01499, -0.1336, 0.991, 0.0009842, -0.2404, 0.9326, 0.269, -0.2486, 0.9679, 0.03725, 0.3537, -0.9315, -0.08473, -0.2548, -0.9581, -0.1306, -0.3251, -0.9339, -0.1491, -0.1038, 0.9919, -0.07301, -0.04988, 0.993, -0.1068, -0.04697, 0.9829, -0.1781, 0.392, -0.1533, 0.9071, 0.3139, -0.146, 0.9382, 0.5162, -0.2029, 0.8321, 0.02544, -0.9892, 0.1442, -0.03826, -0.9587, -0.2818, 0.08635, -0.9836, 0.1585, -0.8025, -0.3421, -0.4888, -0.9026, -0.3136, -0.295, -0.9102, -0.3931, 0.1307, -0.07428, 0.9901, 0.1195, -0.1119, 0.974, 0.1968, 0.02856, 0.9985, 0.04681, 0.02544, -0.9892, 0.1442, 0.244, -0.9697, -0.01175, 0.2035, -0.9785, -0.03306, -0.07631, 0.9697, 0.2322, 0.1679, 0.4136, -0.8948, -0.05788, 0.981, -0.1853, -0.03826, -0.9587, -0.2818, -0.07819, -0.9161, -0.3933, -0.3251, -0.9339, -0.1491, 0.142, 0.9895, 0.0265, 0.3968, 0.6584, 0.6395, 0.1872, 0.9611, 0.2033, 0.05525, -0.9617, -0.2683, -0.5578, -0.7874, -0.2622, 0.1351, -0.9639, -0.2293, 0.09465, 0.9008, 0.4238, -0.2404, 0.9326, 0.269, 0.177, 0.9178, 0.3553, -0.2925, -0.9506, 0.1036, -0.2837, -0.957, 0.06019, 0.1316, -0.9912, -0.01499, 0.06207, 0.9284, 0.3663, 0.1413, 0.9729, 0.1828, -0.2486, 0.9679, 0.03725, 0.3278, -0.4098, 0.8512, 0.2422, -0.4638, 0.8522, 0.3948, -0.2001, 0.8967, -0.01289, -0.9639, 0.2661, -0.3085, -0.7715, -0.5564, 0.2195, -0.9535, 0.2065, 0.2351, 0.9427, 0.2369, 0.177, 0.9178, 0.3553, -0.1191, 0.966, 0.2294, -0.03826, -0.9587, -0.2818, 0.02544, -0.9892, 0.1442, 0.2195, -0.9535, 0.2065, 0.3537, -0.9315, -0.08473, -0.07819, -0.9161, -0.3933, 0.1316, -0.9912, -0.01499, -0.07631, 0.9697, 0.2322, -0.2048, 0.7452, 0.6346, -0.08973, 0.9587, 0.2698, 0.9517, 0.23, 0.2034, 0.9532, 0.2208, 0.2066, 0.9496, 0.2167, 0.2263, 0.1948, 0.2978, -0.9345, 0.1994, 0.3055, -0.9311, 0.2048, 0.3134, -0.9273, -0.03858, 0.8051, -0.5918, -0.06428, 0.8096, -0.5834, -0.02559, 0.7919, -0.6101, -0.2571, 0.4003, -0.8796, -0.2241, 0.4127, -0.8829, -0.1589, 0.3999, -0.9027, 0.4873, -0.03191, -0.8727, 0.4872, -0.0272, -0.8729, 0.4891, -0.01785, -0.8721, -0.6454, -0.1108, -0.7558, -0.6454, -0.1108, -0.7558, -0.6454, -0.1108, -0.7558, -0.4464, -0.7606, 0.4715, -0.4494, -0.756, 0.476, -0.4482, -0.7576, 0.4746, 0.1844, 0.9283, -0.3228, 0.1743, 0.9222, -0.3452, 0.2058, 0.9141, -0.3495, 0.3666, -0.05664, 0.9286, 0.3666, -0.05664, 0.9286, 0.3666, -0.05664, 0.9286, 0.1541, -0.7469, 0.6469, 0.1508, -0.7655, 0.6256, 0.1696, -0.7621, 0.6249, -0.7808, 0.0408, -0.6235, -0.8229, -0.03404, -0.5671, -0.8535, 0.195, -0.4833, 0.5, -0.04456, 0.8649, 0.4857, -0.04192, 0.8731, 0.4838, -0.04335, 0.8741, 0.8396, 0.5144, 0.1749, 0.8263, 0.5302, 0.1902, 0.8381, 0.5063, 0.2031, 0.1113, 0.3952, -0.9118, 0.1276, 0.4003, -0.9075, 0.1437, 0.4025, -0.9041, 0.1862, 0.18, -0.9659, 0.1927, 0.2289, -0.9542, 0.2754, 0.1724, -0.9458, -0.02982, -0.05082, -0.9983, -0.02866, -0.04149, -0.9987, -0.02911, -0.04114, -0.9987, 0.4647, 0.05456, -0.8838, 0.4629, 0.06236, -0.8842, 0.4629, 0.06804, -0.8838, -0.3613, 0.1139, -0.9255, -0.3613, 0.1139, -0.9255, -0.3613, 0.1139, -0.9255, -0.6036, -0.3776, 0.7022, -0.572, -0.4093, 0.7108, -0.5796, -0.3777, 0.7221, -0.05573, -0.7689, 0.6369, -0.02591, -0.7887, 0.6143, -0.01584, -0.7432, 0.6689, 0.4751, 0.1022, 0.874, 0.4751, 0.1022, 0.874, 0.4751, 0.1022, 0.874, -0.5402, -0.7148, 0.444, -0.3107, -0.8231, 0.4754, -0.2853, -0.8307, 0.4781, -0.5067, 0.2118, 0.8357, -0.4321, 0.03806, 0.901, -0.2823, 0.2159, 0.9347, 0.556, 0.07693, 0.8276, 0.5403, 0.07556, 0.8381, 0.5368, 0.07306, 0.8405, -0.8337, -0.1518, -0.5309, -0.8573, -0.1977, -0.4754, -0.8779, -0.1629, -0.4503, 0.5251, -0.1419, 0.8391, 0.5232, -0.1419, 0.8403, 0.5221, -0.1426, 0.8409, 0.5652, 0.2877, 0.7732, 0.5353, 0.2724, 0.7995, 0.4739, 0.2282, 0.8505, 0.3963, 0.1703, -0.9022, 0.4203, 0.2208, -0.8801, 0.4768, 0.195, -0.8571, -0.9876, 0.05953, -0.1453, -0.9855, 0.04747, -0.163, -0.9859, 0.02699, -0.1649, -0.5694, -0.2323, -0.7885, -0.6036, -0.2015, -0.7714, -0.5863, -0.2135, -0.7815, 0.8279, -0.1718, -0.5339, 0.8279, -0.1718, -0.5339, 0.8279, -0.1718, -0.5339, -0.5104, 0.1193, -0.8517, -0.5104, 0.1193, -0.8517, -0.5104, 0.1193, -0.8517, -0.8974, -0.1638, 0.4098, -0.8587, -0.1048, 0.5017, -0.8082, -0.1824, 0.5599, 0.09026, -0.9956, -0.02466, 0.1186, -0.9926, -0.02499, 0.1322, -0.9912, -0.009391, 0.3937, -0.2424, 0.8867, 0.3937, -0.2424, 0.8867, 0.3937, -0.2424, 0.8867, 0.4116, -0.2944, 0.8625, 0.4116, -0.2944, 0.8625, 0.4116, -0.2944, 0.8625, -0.08456, 0.6523, -0.7532, -0.0711, 0.6681, -0.7407, -0.02203, 0.6033, -0.7972, -0.3087, 0.1626, -0.9372, -0.3087, 0.1626, -0.9372, -0.3087, 0.1626, -0.9372, 0.5656, 0.8188, 0.09813, 0.5409, 0.8181, 0.1952, 0.5754, 0.7586, 0.3057, 0.4131, 0.6296, -0.6579, 0.4669, 0.5788, -0.6685, 0.5176, 0.6182, -0.5915, 0.8215, 0.4869, -0.2968, 0.8298, 0.4835, -0.2788, 0.8438, 0.4659, -0.2663, -0.06857, 0.2745, -0.9591, -0.05972, 0.2886, -0.9556, -0.05045, 0.2949, -0.9542, 0.452, 0.3701, -0.8116, 0.4773, 0.3876, -0.7887, 0.488, 0.3871, -0.7824, -0.7094, 0.2784, -0.6475, -0.6998, 0.284, -0.6554, -0.6942, 0.2795, -0.6633, -0.7879, -0.07304, 0.6114, -0.7824, -0.07594, 0.6181, -0.7577, -0.05484, 0.6502, -0.9366, 0.1708, 0.3059, -0.9324, 0.1672, 0.3204, -0.9287, 0.1685, 0.3305, 0.2401, 0.05618, 0.9691, 0.2499, 0.05383, 0.9668, 0.2563, 0.05649, 0.965, -0.7106, 0.3174, 0.6279, -0.695, 0.3013, 0.6528, -0.6735, 0.3106, 0.6708, -0.4202, 0.08174, 0.9037, -0.4045, 0.09491, 0.9096, -0.3986, 0.1054, 0.911, 0.3975, 0.4446, 0.8027, 0.3803, 0.4386, 0.8143, 0.3655, 0.4327, 0.8241, -0.4708, 0.4913, 0.7328, -0.4698, 0.4934, 0.732, -0.4701, 0.4927, 0.7323, 0.3952, 0.6718, 0.6265, 0.3952, 0.6718, 0.6265, 0.3952, 0.6718, 0.6265, 0.6308, 0.7154, 0.3005, 0.6196, 0.6545, 0.4334, 0.5553, 0.6717, 0.4903, 0.4423, 0.827, -0.347, 0.4781, 0.8416, -0.2512, 0.5531, 0.8128, -0.1826, -0.4674, -0.02113, -0.8838, -0.4688, -0.0221, -0.883, -0.4744, -0.019, -0.8801, -0.9623, -0.009546, -0.2719, -0.9581, -0.03387, -0.2844, -0.9583, -0.0449, -0.2822, 0.2053, 0.878, -0.4325, 0.2787, 0.8889, -0.3635, 0.4393, 0.8218, -0.3628, -0.5983, 0.4545, -0.6599, -0.6043, 0.4495, -0.6579, -0.5811, 0.4464, -0.6805, -0.07031, -0.8256, 0.5598, -0.01652, -0.8574, 0.5145, -0.03998, -0.818, 0.5738, -0.9024, 0.02937, -0.43, -0.9192, 0.05342, -0.39, -0.9289, -0.001579, -0.3704, 0.4243, 0.1591, 0.8914, 0.4619, 0.1498, 0.8742, 0.4923, 0.1716, 0.8533, 0.4474, 0.2309, 0.864, 0.4497, 0.2321, 0.8625, 0.4643, 0.2345, 0.8541, 0.00484, 0.5038, -0.8638, 0.02991, 0.5506, -0.8343, 0.1544, 0.4813, -0.8628, -0.6901, -0.2438, -0.6814, -0.6559, -0.18, -0.7331, -0.631, -0.1868, -0.753, -0.1249, -0.9916, -0.03355, -0.3251, -0.9339, -0.1491, -0.2254, -0.9448, -0.2377, -0.3376, 0.904, -0.2621, -0.04697, 0.9829, -0.1781, -0.2601, 0.9489, -0.1786, 0.5162, -0.2029, 0.8321, 0.3139, -0.146, 0.9382, -0.01746, -0.2344, 0.972, 0.1549, -0.9577, 0.2425, 0.1937, -0.9561, 0.2198, 0.1839, -0.9807, -0.06657, -0.8532, 0.2507, -0.4573, -0.05028, -0.8854, -0.462, -0.02986, -0.8697, -0.4927, -0.7614, -0.3553, 0.5422, -0.8671, -0.4903, -0.08751, -0.6848, -0.5001, -0.53, 0.06256, -0.9973, 0.03944, 0.8326, -0.5513, -0.05377, 0.08635, -0.9836, 0.1585, -0.1897, 0.9778, -0.08952, 0.177, 0.9178, 0.3553, -0.1336, 0.991, 0.0009842, -0.06553, -0.8115, -0.5807, 0.5577, -0.7734, 0.3014, 0.338, -0.5112, -0.7902, -0.5212, -0.462, 0.7175, -0.4815, -0.4657, 0.7425, -0.7885, -0.615, 0.00335, -0.2976, -0.9546, -0.0167, 0.1316, -0.9912, -0.01499, -0.03826, -0.9587, -0.2818, -0.1038, 0.9919, -0.07301, -0.04702, 0.9848, -0.1672, -0.04988, 0.993, -0.1068, 0.5807, -0.2368, 0.7789, 0.4752, -0.1576, 0.8656, 0.392, -0.1533, 0.9071, 0.05525, -0.9617, -0.2683, -0.9102, -0.3931, 0.1307, -0.5578, -0.7874, -0.2622, 0.1166, -0.9905, -0.07326, 0.08655, -0.9846, 0.152, 0.02544, -0.9892, 0.1442, 0.1089, 0.8202, -0.5616, 0.02719, 0.9867, -0.16, 0.1669, 0.969, -0.1821, -0.8671, -0.4903, -0.08751, -0.7885, -0.615, 0.00335, -0.7633, -0.4967, -0.4131, 0.8326, -0.5513, -0.05377, 0.8457, -0.5058, -0.1701, 0.244, -0.9697, -0.01175, -0.1897, 0.9778, -0.08952, -0.01767, 0.994, 0.1078, 0.177, 0.9178, 0.3553, 0.3123, -0.5464, -0.7771, -0.03757, -0.6479, -0.7608, -0.06553, -0.8115, -0.5807, -0.2925, -0.9506, 0.1036, -0.2976, -0.9546, -0.0167, -0.3085, -0.7715, -0.5564, 0.128, 0.9917, 0.01293, 0.1872, 0.9611, 0.2033, 0.1316, 0.9898, 0.05448, 0.06256, -0.9973, 0.03944, 0.08635, -0.9836, 0.1585, -0.1249, -0.9916, -0.03355, -0.2048, 0.7452, 0.6346, -0.07631, 0.9697, 0.2322, -0.01727, 0.8389, 0.544, 0.338, -0.5112, -0.7902, 0.4885, -0.7096, -0.5078, 0.1937, -0.9561, 0.2198, -0.4466, -0.3117, 0.8387, -0.319, -0.3074, 0.8965, -0.5212, -0.462, 0.7175, -0.2837, -0.957, 0.06019, -0.3195, -0.9472, -0.0272, 0.1316, -0.9912, -0.01499, 0.1413, 0.9729, 0.1828, -0.1336, 0.991, 0.0009842, -0.2486, 0.9679, 0.03725, -0.07819, -0.9161, -0.3933, 0.3537, -0.9315, -0.08473, -0.3251, -0.9339, -0.1491, -0.3376, 0.904, -0.2621, -0.1038, 0.9919, -0.07301, -0.04697, 0.9829, -0.1781, 0.5807, -0.2368, 0.7789, 0.392, -0.1533, 0.9071, 0.5162, -0.2029, 0.8321, 0.244, -0.9697, -0.01175, 0.02544, -0.9892, 0.1442, 0.08635, -0.9836, 0.1585, -0.9058, -0.3409, 0.2516, -0.8025, -0.3421, -0.4888, -0.9102, -0.3931, 0.1307, 0.02719, 0.9867, -0.16, -0.07428, 0.9901, 0.1195, 0.02856, 0.9985, 0.04681, 0.1166, -0.9905, -0.07326, 0.02544, -0.9892, 0.1442, 0.2035, -0.9785, -0.03306, -0.1076, 0.6933, 0.7126, -0.07631, 0.9697, 0.2322, -0.05788, 0.981, -0.1853, 0.08635, -0.9836, 0.1585, -0.03826, -0.9587, -0.2818, -0.3251, -0.9339, -0.1491, 0.128, 0.9917, 0.01293, 0.142, 0.9895, 0.0265, 0.1872, 0.9611, 0.2033, -0.05028, -0.8854, -0.462, 0.05525, -0.9617, -0.2683, 0.1351, -0.9639, -0.2293, 0.2351, 0.9427, 0.2369, 0.09465, 0.9008, 0.4238, 0.177, 0.9178, 0.3553, -0.2976, -0.9546, -0.0167, -0.2925, -0.9506, 0.1036, 0.1316, -0.9912, -0.01499, -0.07561, 0.5343, 0.8419, 0.06207, 0.9284, 0.3663, -0.2486, 0.9679, 0.03725, 0.4752, -0.1576, 0.8656, 0.3278, -0.4098, 0.8512, 0.3948, -0.2001, 0.8967, 0.08655, -0.9846, 0.152, -0.01289, -0.9639, 0.2661, 0.2195, -0.9535, 0.2065, -0.4404, 0.8889, 0.1259, 0.2351, 0.9427, 0.2369, -0.1191, 0.966, 0.2294, -0.2976, -0.9546, -0.0167, -0.03826, -0.9587, -0.2818, 0.2195, -0.9535, 0.2065, -0.05217, -0.9843, 0.1684, 0.3537, -0.9315, -0.08473, 0.1316, -0.9912, -0.01499, 0.09004, 0.8205, -0.5645, -0.07631, 0.9697, 0.2322, -0.08973, 0.9587, 0.2698, 0.9567, 0.2177, 0.1933, 0.9546, 0.1681, 0.2459, 0.9643, 0.2274, 0.1359, 0.2079, 0.2871, -0.9351, 0.2366, 0.2999, -0.9242, 0.2039, 0.2804, -0.938, 0.689, 0.5328, -0.4914, 0.8082, 0.4083, -0.4243, 0.6966, 0.4107, -0.5882, -0.1657, 0.1044, -0.9806, -0.136, 0.1142, -0.9841, -0.1701, 0.113, -0.9789, 0.5444, 0.02345, -0.8385, 0.5542, 0.04426, -0.8312, 0.5463, 0.01013, -0.8375, -0.3425, 0.06807, -0.9371, -0.3425, 0.06807, -0.9371, -0.3425, 0.06807, -0.9371, -0.5185, 0.01069, 0.855, -0.527, 0.02942, 0.8494, -0.5187, 0.004042, 0.8549, -0.5295, -0.6388, 0.5581, -0.3944, -0.8026, 0.4475, -0.4773, -0.7211, 0.5023, 0.3562, -0.1295, 0.9254, 0.3562, -0.1295, 0.9254, 0.3562, -0.1295, 0.9254, 0.9263, -0.2582, 0.2743, 0.9087, -0.3636, 0.2051, 0.811, -0.5507, 0.1973, -0.3895, -0.8909, -0.2337, -0.4654, -0.8622, -0.2001, -0.4196, -0.871, -0.2557, 0.51, 0.01295, 0.8601, 0.5106, 0.01346, 0.8597, 0.5098, 0.01313, 0.8602, 0.8263, 0.395, 0.4015, 0.8259, 0.3686, 0.4265, 0.869, 0.3734, 0.3246, 0.1999, 0.3957, -0.8964, 0.243, 0.3947, -0.8861, 0.1281, 0.3295, -0.9354, 0.7181, 0.6317, -0.2921, 0.7612, 0.5849, -0.2801, 0.7567, 0.5751, -0.3109, -0.1631, 0.07716, -0.9836, -0.1579, 0.08555, -0.9837, -0.1627, 0.05854, -0.9849, 0.5402, -0.03238, -0.8409, 0.5443, -0.01913, -0.8387, 0.5456, -0.05357, -0.8363, -0.5425, -0.1277, -0.8303, -0.5425, -0.1277, -0.8303, -0.5425, -0.1277, -0.8303, -0.7713, -0.233, 0.5923, -0.7404, -0.162, 0.6523, -0.8287, -0.164, 0.5351, -0.8291, -0.5571, -0.0468, -0.9073, -0.3855, 0.1681, -0.9068, -0.4132, -0.08394, -0.3506, 0.0647, -0.9343, -0.3506, 0.0647, -0.9343, -0.3506, 0.0647, -0.9343, -0.1668, -0.6488, 0.7425, -0.1513, -0.6581, 0.7376, -0.1864, -0.6657, 0.7225, -0.4566, -0.8876, 0.06036, -0.5092, -0.8574, 0.07453, -0.5004, -0.8647, 0.04438, 0.4736, 0.1882, 0.8604, 0.4726, 0.1888, 0.8608, 0.4788, 0.1903, 0.8571, -0.7488, -0.2793, -0.601, -0.7544, -0.2684, -0.599, -0.7608, -0.269, -0.5906, -0.00987, 0.4231, 0.906, -0.01028, 0.4231, 0.906, -0.008487, 0.4233, 0.906, 0.8851, 0.2952, 0.3598, 0.8671, 0.3049, 0.394, 0.8864, 0.3103, 0.3436, 0.5004, 0.5713, -0.6505, 0.5191, 0.5479, -0.656, 0.4972, 0.5368, -0.6817, -0.9748, -0.06788, -0.2124, -0.9714, -0.09481, -0.2175, -0.9784, -0.0599, -0.1981, -0.9794, -0.01904, -0.2011, -0.9803, -0.07265, -0.1835, -0.9705, -0.02985, -0.2393, 0.8922, 0.2598, -0.3695, 0.8922, 0.2598, -0.3695, 0.8922, 0.2598, -0.3695, -0.523, 0.1595, -0.8373, -0.523, 0.1595, -0.8373, -0.523, 0.1595, -0.8373, -0.05395, -0.7135, 0.6985, 0.04442, -0.7256, 0.6867, -0.1496, -0.7612, 0.6311, -0.8181, -0.1673, -0.5501, -0.8182, -0.1672, -0.5502, -0.8214, -0.1537, -0.5492, 0.06769, 0.9972, 0.0323, 0.06769, 0.9972, 0.0323, 0.06769, 0.9972, 0.0323, 0.4135, -0.2555, 0.8739, 0.4135, -0.2555, 0.8739, 0.4135, -0.2555, 0.8739, -0.8868, 0.4597, 0.04803, -0.9097, 0.414, 0.03329, -0.9341, 0.3223, 0.1538, 0.3315, -0.1307, 0.9344, 0.3315, -0.1307, 0.9344, 0.3315, -0.1307, 0.9344, 0.408, 0.8036, 0.4334, 0.4008, 0.7942, 0.4568, 0.4189, 0.8106, 0.4093, 0.08407, 0.7539, -0.6516, 0.1656, 0.7875, -0.5937, -0.01153, 0.7569, -0.6534, 0.8237, 0.4611, -0.3301, 0.8265, 0.4586, -0.3264, 0.8201, 0.4633, -0.3357, 0.0537, 0.452, -0.8904, 0.06096, 0.4582, -0.8868, 0.0485, 0.4431, -0.8952, 0.4052, 0.333, -0.8514, 0.4113, 0.3352, -0.8477, 0.3936, 0.324, -0.8603, -0.4394, 0.6438, -0.6264, -0.4376, 0.6436, -0.628, -0.4427, 0.6435, -0.6245, -0.7896, -0.1306, 0.5996, -0.7799, -0.1271, 0.6128, -0.7945, -0.1296, 0.5932, -0.9154, -0.006586, 0.4024, -0.9049, -0.004152, 0.4257, -0.9241, 0.0117, 0.3819, 0.4428, 0.2455, 0.8624, 0.4467, 0.2458, 0.8603, 0.4394, 0.2463, 0.8639, -0.96, -0.2612, 0.101, -0.9598, -0.259, 0.1079, -0.9603, -0.2619, 0.09561, -0.4708, 0.2264, 0.8527, -0.4427, 0.2457, 0.8624, -0.4989, 0.2335, 0.8346, 0.06061, 0.5245, 0.8492, 0.04982, 0.5228, 0.851, 0.0826, 0.5348, 0.8409, -0.9149, 0.1359, 0.3801, -0.915, 0.1367, 0.3796, -0.9167, 0.1269, 0.3788, 0.227, 0.4056, 0.8854, 0.227, 0.4056, 0.8854, 0.227, 0.4056, 0.8854, 0.3246, 0.7485, 0.5783, 0.2462, 0.7893, 0.5625, 0.3232, 0.8056, 0.4965, 0.4556, 0.8896, 0.03391, 0.4639, 0.8841, 0.05554, 0.4479, 0.8941, 0.0001499, -0.5249, 0.09592, -0.8458, -0.5261, 0.09576, -0.845, -0.5245, 0.09612, -0.846, -0.9602, -0.02693, -0.2778, -0.9606, -0.02223, -0.2771, -0.9608, -0.01994, -0.2765, 0.2755, 0.7945, -0.5411, 0.2931, 0.7933, -0.5337, 0.2629, 0.7944, -0.5475, -0.5363, 0.1306, -0.8339, -0.4632, 0.09622, -0.881, -0.5854, 0.09768, -0.8049, -0.9794, 0.1476, 0.1376, -0.9212, 0.3069, 0.2392, -0.9505, 0.3101, 0.01748, -0.6984, -0.684, -0.2106, -0.6849, -0.7115, -0.1573, -0.7067, -0.6218, -0.3376, 0.3262, -0.1166, 0.9381, 0.3452, -0.1155, 0.9314, 0.3174, -0.1146, 0.9413, 0.5911, 0.2159, 0.7772, 0.6097, 0.2311, 0.7582, 0.5718, 0.2175, 0.791, 0.2948, 0.9553, 0.02195, 0.377, 0.9262, -0.005225, 0.3434, 0.9379, -0.04965, -0.6771, -0.1835, -0.7127, -0.6681, -0.1939, -0.7184, -0.6963, -0.2095, -0.6865])] * 3)])

# ---- objects
ob_box002 = bpy.data.objects.new('Box002', me_box002)
ob_box003 = bpy.data.objects.new('Box003', me_box003)

# ---- transforms, parenting, visibility, modifiers, constraints
ob_box002.location = (-3.311, -0.4341, -2.356)
ob_box002.rotation_euler = (1.571, -0.0, 0.0)
ob_box002.scale = (0.106, 0.106, 0.106)
ob_box002.lineart.crease_threshold = 0.0
ob_box003.location = (-3.311, -0.4341, -2.356)
ob_box003.rotation_euler = (1.571, -0.0, 0.0)
ob_box003.scale = (0.106, 0.106, 0.106)
ob_box003.lineart.crease_threshold = 0.0

# ---- collection membership
col_collection_1.objects.link(ob_box002)
col_collection_1.objects.link(ob_box003)

# ---- scene / render settings (as saved in the file)
scene.frame_start = 1; scene.frame_end = 250; scene.frame_set(1)
scene.render.engine = 'BLENDER_EEVEE_NEXT'
scene.render.resolution_percentage = 50
scene.render.dither_intensity = 0.0
scene.cycles.use_denoising = False
scene.cycles.samples = 10
scene.cycles.sampling_pattern = 'TABULATED_SOBOL'
scene.cycles.light_sampling_threshold = 0.0
scene.cycles.use_adaptive_sampling = False
scene.cycles.use_light_tree = False
scene.cycles.blur_glossy = 0.0
scene.cycles.pixel_filter_type = 'GAUSSIAN'
scene.cycles.sample_clamp_indirect = 0.0
scene.view_settings.view_transform = 'Standard'
bpy.context.view_layer.update()

# ---- added for rendering (the .blend has no active camera and no usable light): camera, sun
cam_auto = bpy.data.cameras.new('AutoCamera')
cam_auto.lens = 50.0
cam_auto.sensor_width = 36.0
cam_auto.clip_end = 1000.0
ob_auto_camera = bpy.data.objects.new('AutoCamera', cam_auto)
scene.collection.objects.link(ob_auto_camera)
ob_auto_camera.location = (12.12, -15.096, 11.3817)
ob_auto_camera.rotation_euler = (1.09748, -7.21219e-08, 0.694738)
scene.camera = ob_auto_camera
light_auto_sun = bpy.data.lights.new('AutoSun', 'SUN')
light_auto_sun.energy = 3.0
light_auto_sun.angle = 0.0523599
ob_auto_sun = bpy.data.objects.new('AutoSun', light_auto_sun)
scene.collection.objects.link(ob_auto_sun)
ob_auto_sun.rotation_euler = (0.872665, 0.174533, 0.523599)
bpy.context.view_layer.update()
